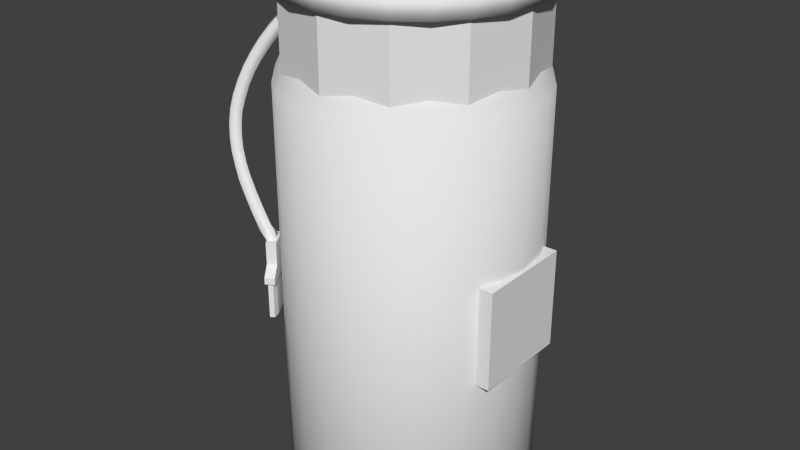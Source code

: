 # Source: PaintBottle.blend  (saved by Blender 2.78.0; exported with 4.5.12 LTS)
import bpy
from mathutils import Matrix  # noqa: F401  (used for matrix-valued properties, if any)

bpy.ops.wm.read_factory_settings(use_empty=True)
scene = bpy.context.scene
scene.name = 'Scene'

# ---- collections
col_collection_1 = bpy.data.collections.new('Collection 1'); scene.collection.children.link(col_collection_1)
col_collection_2 = bpy.data.collections.new('Collection 2'); scene.collection.children.link(col_collection_2)
col_collection_2.hide_render = True
col_collection_2.hide_viewport = True
col_collection_11 = bpy.data.collections.new('Collection 11'); scene.collection.children.link(col_collection_11)
col_collection_11.hide_render = True
col_collection_11.hide_viewport = True
col_collection_12 = bpy.data.collections.new('Collection 12'); scene.collection.children.link(col_collection_12)
col_collection_12.hide_render = True
col_collection_12.hide_viewport = True

# ---- materials (node trees are filled in below, after node groups)
mat_paintbottle = bpy.data.materials.new('paintbottle')
mat_paintbottle.alpha_threshold = 0.0
mat_paintbottle.use_transparent_shadow = False
mat_paintbottle.roughness = 0.5

# ---- material node trees

# ---- world
world_world = bpy.data.worlds.new('World'); scene.world = world_world
world_world.color = (0.05088, 0.05088, 0.05088)
world_world.use_sun_shadow = False
world_world.sun_shadow_jitter_overblur = 0.0
world_world.cycles.sampling_method = 'NONE'
world_world.cycles.sample_map_resolution = 256

# ---- meshes
me_cylinder = bpy.data.meshes.new('Cylinder')
me_cylinder.from_pydata([(0.0, 0.24, -0.42), (0.0, 0.24, 0.58), (0.12, 0.2078, -0.42), (0.12, 0.2078, 0.58), (0.2078, 0.12, -0.42), (0.2078, 0.12, 0.58), (0.24, -1.049e-08, -0.42), (0.24, -1.049e-08, 0.58), (0.2078, -0.12, -0.42), (0.2078, -0.12, 0.58), (0.12, -0.2078, -0.42), (0.12, -0.2078, 0.58), (3.624e-08, -0.24, -0.42), (3.624e-08, -0.24, 0.58), (-0.12, -0.2078, -0.42), (-0.12, -0.2078, 0.58), (-0.2078, -0.12, -0.42), (-0.2078, -0.12, 0.58), (-0.24, -1.116e-07, -0.42), (-0.24, -1.116e-07, 0.58), (-0.2078, 0.12, -0.42), (-0.2078, 0.12, 0.58), (-0.12, 0.2078, -0.42), (-0.12, 0.2078, 0.58)], [], [(0, 1, 3, 2), (2, 3, 5, 4), (4, 5, 7, 6), (6, 7, 9, 8), (8, 9, 11, 10), (10, 11, 13, 12), (12, 13, 15, 14), (14, 15, 17, 16), (16, 17, 19, 18), (18, 19, 21, 20), (3, 1, 23, 21, 19, 17, 15, 13, 11, 9, 7, 5), (22, 23, 1, 0), (20, 21, 23, 22), (0, 2, 4, 6, 8, 10, 12, 14, 16, 18, 20, 22)])
_uv = me_cylinder.uv_layers.new(name='UVMap')
_uv.uv.foreach_set('vector', [0.0, 0.0, 0.0, 0.0, 0.0, 0.0, 0.0, 0.0, 0.0, 0.0, 0.0, 0.0, 0.0, 0.0, 0.0, 0.0, 0.0, 0.0, 0.0, 0.0, 0.0, 0.0, 0.0, 0.0, 0.0, 0.0, 0.0, 0.0, 0.0, 0.0, 0.0, 0.0, 0.0, 0.0, 0.0, 0.0, 0.0, 0.0, 0.0, 0.0, 0.0, 0.0, 0.0, 0.0, 0.0, 0.0, 0.0, 0.0, 0.0, 0.0, 0.0, 0.0, 0.0, 0.0, 0.0, 0.0, 0.0, 0.0, 0.0, 0.0, 0.0, 0.0, 0.0, 0.0, 0.0, 0.0, 0.0, 0.0, 0.0, 0.0, 0.0, 0.0, 0.0, 0.0, 0.0, 0.0, 0.0, 0.0, 0.0, 0.0, 0.5, 1.0, 0.75, 0.933, 0.933, 0.75, 1.0, 0.5, 0.933, 0.25, 0.75, 0.06699, 0.5, 0.0, 0.25, 0.06699, 0.06699, 0.25, 0.0, 0.5, 0.06699, 0.75, 0.25, 0.933, 0.0, 0.0, 0.0, 0.0, 0.0, 0.0, 0.0, 0.0, 0.0, 0.0, 0.0, 0.0, 0.0, 0.0, 0.0, 0.0, 0.0, 0.0, 0.0, 0.0, 0.0, 0.0, 0.0, 0.0, 0.0, 0.0, 0.0, 0.0, 0.0, 0.0, 0.0, 0.0, 0.0, 0.0, 0.0, 0.0, 0.0, 0.0, 0.0, 0.0])
me_cylinder.use_remesh_preserve_volume = False
me_cylinder.use_remesh_preserve_attributes = False
me_cylinder.use_mirror_vertex_groups = False
me_cylinder.update()
me_cylinder_005 = bpy.data.meshes.new('Cylinder.005')
me_cylinder_005.from_pydata([(-0.0647, 0.0, 0.5207), (-0.125, 0.0, 0.5083), (-0.1768, 0.0, 0.4884), (-0.2165, 0.0, 0.4625), (-0.2415, 0.0, 0.4324), (-0.1125, 0.1949, -0.43), (-0.0625, 0.01675, 0.5207), (-0.1207, 0.03235, 0.5083), (-0.1708, 0.04575, 0.4884), (-0.2091, 0.05604, 0.4625), (-0.2333, 0.0625, 0.4324), (-0.1591, 0.1591, -0.43), (-0.05604, 0.03235, 0.5207), (-0.1083, 0.0625, 0.5083), (-0.1531, 0.08839, 0.4884), (-0.1875, 0.1083, 0.4625), (-0.2091, 0.1207, 0.4324), (-0.1949, 0.1125, -0.43), (-0.04575, 0.04575, 0.5207), (-0.08839, 0.08839, 0.5083), (-0.125, 0.125, 0.4884), (-0.1531, 0.1531, 0.4625), (-0.1708, 0.1708, 0.4324), (-0.2173, 0.05823, -0.43), (-0.03235, 0.05604, 0.5207), (-0.0625, 0.1083, 0.5083), (-0.08839, 0.1531, 0.4884), (-0.1083, 0.1875, 0.4625), (-0.1207, 0.2091, 0.4324), (-0.225, -1.077e-07, -0.43), (-0.01675, 0.0625, 0.5207), (-0.03235, 0.1207, 0.5083), (-0.04575, 0.1708, 0.4884), (-0.05604, 0.2091, 0.4625), (-0.0625, 0.2333, 0.4324), (-0.2173, -0.05823, -0.43), (-1.002e-07, 0.0647, 0.5207), (-8.155e-08, 0.125, 0.5083), (-8.155e-08, 0.1768, 0.4884), (-8.527e-08, 0.2165, 0.4625), (-1.076e-07, 0.2415, 0.4324), (-8.155e-08, 0.25, 0.4), (0.01675, 0.0625, 0.5207), (0.03235, 0.1207, 0.5083), (0.04575, 0.1708, 0.4884), (0.05604, 0.2091, 0.4625), (0.0625, 0.2333, 0.4324), (0.0647, 0.2415, 0.4), (0.03235, 0.05604, 0.5207), (0.0625, 0.1083, 0.5083), (0.08839, 0.1531, 0.4884), (0.1083, 0.1875, 0.4625), (0.1207, 0.2091, 0.4324), (0.125, 0.2165, 0.4), (0.04575, 0.04575, 0.5207), (0.08839, 0.08839, 0.5083), (0.125, 0.125, 0.4884), (0.1531, 0.1531, 0.4625), (0.1708, 0.1708, 0.4324), (0.1768, 0.1768, 0.4), (0.05604, 0.03235, 0.5207), (0.1083, 0.0625, 0.5083), (0.1531, 0.08839, 0.4884), (0.1875, 0.1083, 0.4625), (0.2091, 0.1207, 0.4324), (0.2165, 0.125, 0.4), (0.0625, 0.01675, 0.5207), (0.1207, 0.03235, 0.5083), (0.1708, 0.04575, 0.4884), (0.2091, 0.05604, 0.4625), (0.2333, 0.0625, 0.4324), (0.2415, 0.0647, 0.4), (0.0647, 2.743e-09, 0.5207), (0.125, -1.775e-08, 0.5083), (0.1768, -3.637e-08, 0.4884), (0.2165, -1.402e-08, 0.4625), (0.2415, -1.402e-08, 0.4324), (0.25, -2.147e-08, 0.4), (0.0625, -0.01675, 0.5207), (0.1207, -0.03235, 0.5083), (0.1708, -0.04575, 0.4884), (0.2091, -0.05604, 0.4625), (0.2333, -0.0625, 0.4324), (0.2415, -0.0647, 0.4), (0.05604, -0.03235, 0.5207), (0.1083, -0.0625, 0.5083), (0.1531, -0.08839, 0.4884), (0.1875, -0.1083, 0.4625), (0.2091, -0.1207, 0.4324), (0.2165, -0.125, 0.4), (0.04575, -0.04575, 0.5207), (0.08839, -0.08839, 0.5083), (0.125, -0.125, 0.4884), (0.1531, -0.1531, 0.4625), (0.1708, -0.1708, 0.4324), (0.1768, -0.1768, 0.4), (0.03235, -0.05604, 0.5207), (0.0625, -0.1083, 0.5083), (0.08839, -0.1531, 0.4884), (0.1083, -0.1875, 0.4625), (0.1207, -0.2091, 0.4324), (0.125, -0.2165, 0.4), (0.01675, -0.0625, 0.5207), (0.03235, -0.1207, 0.5083), (0.04575, -0.1708, 0.4884), (0.05604, -0.2091, 0.4625), (0.0625, -0.2333, 0.4324), (0.0647, -0.2415, 0.4), (-1.02e-07, -0.0647, 0.5207), (-1.169e-07, -0.125, 0.5083), (-1.225e-07, -0.1768, 0.4884), (-1.225e-07, -0.2165, 0.4625), (-1.002e-07, -0.2415, 0.4324), (-9.272e-08, -0.25, 0.4), (-0.01675, -0.0625, 0.5207), (-0.03235, -0.1207, 0.5083), (-0.04575, -0.1708, 0.4884), (-0.05604, -0.2091, 0.4625), (-0.0625, -0.2333, 0.4324), (-0.1949, -0.1125, -0.43), (-0.03235, -0.05604, 0.5207), (-0.0625, -0.1083, 0.5083), (-0.08839, -0.1531, 0.4884), (-0.1083, -0.1875, 0.4625), (-0.1207, -0.2091, 0.4324), (-0.1591, -0.1591, -0.43), (-0.04575, -0.04575, 0.5207), (-0.08839, -0.08839, 0.5083), (-0.125, -0.125, 0.4884), (-0.1531, -0.1531, 0.4625), (-0.1708, -0.1708, 0.4324), (-0.1125, -0.1949, -0.43), (-0.05604, -0.03235, 0.5207), (-0.1083, -0.0625, 0.5083), (-0.1531, -0.08839, 0.4884), (-0.1875, -0.1083, 0.4625), (-0.2091, -0.1207, 0.4324), (-0.05823, -0.2173, -0.43), (-0.0625, -0.01675, 0.5207), (-0.1207, -0.03235, 0.5083), (-0.1708, -0.04575, 0.4884), (-0.2091, -0.05604, 0.4625), (-0.2333, -0.0625, 0.4324), (8.865e-08, -0.225, -0.43), (0.0, 0.25, -0.4), (-0.05823, 0.2173, -0.43), (0.0647, 0.2415, -0.4), (0.05823, -0.2173, -0.43), (0.125, 0.2165, -0.4), (0.1125, -0.1949, -0.43), (0.1768, 0.1768, -0.4), (0.1591, -0.1591, -0.43), (0.2165, 0.125, -0.4), (0.1949, -0.1125, -0.43), (0.2415, 0.0647, -0.4), (0.2173, -0.05823, -0.43), (0.25, 1.887e-08, -0.4), (0.225, 1.388e-08, -0.43), (0.2415, -0.0647, -0.4), (0.2173, 0.05823, -0.43), (0.2165, -0.125, -0.4), (0.1949, 0.1125, -0.43), (0.1768, -0.1768, -0.4), (0.1591, 0.1591, -0.43), (0.125, -0.2165, -0.4), (0.1125, 0.1949, -0.43), (0.0647, -0.2415, -0.4), (0.05823, 0.2173, -0.43), (9.735e-08, -0.25, -0.4), (1.035e-09, 0.225, -0.43), (-0.0647, -0.2415, -0.4), (-0.0647, -0.2415, 0.4), (-0.125, -0.2165, -0.4), (-0.125, -0.2165, 0.4), (-0.1768, -0.1768, -0.4), (-0.1768, -0.1768, 0.4), (-0.2165, -0.125, -0.4), (-0.2165, -0.125, 0.4), (-0.2415, -0.0647, -0.4), (-0.2415, -0.0647, 0.4), (-0.25, -1.162e-07, -0.4), (-0.25, -1.162e-07, 0.4), (-0.2415, 0.0647, -0.4), (-0.2415, 0.0647, 0.4), (-0.2165, 0.125, -0.4), (-0.2165, 0.125, 0.4), (-0.1768, 0.1768, -0.4), (-0.1768, 0.1768, 0.4), (-0.125, 0.2165, -0.4), (-0.125, 0.2165, 0.4), (-0.0647, 0.2415, -0.4), (-0.0647, 0.2415, 0.4)], [], [(4, 3, 9, 10), (3, 2, 8, 9), (2, 1, 7, 8), (1, 0, 6, 7), (10, 9, 15, 16), (9, 8, 14, 15), (8, 7, 13, 14), (7, 6, 12, 13), (160, 162, 151, 153), (16, 15, 21, 22), (15, 14, 20, 21), (14, 13, 19, 20), (13, 12, 18, 19), (182, 184, 17, 23), (22, 21, 27, 28), (21, 20, 26, 27), (20, 19, 25, 26), (19, 18, 24, 25), (154, 156, 157, 159), (28, 27, 33, 34), (27, 26, 32, 33), (26, 25, 31, 32), (25, 24, 30, 31), (176, 178, 35, 119), (34, 33, 39, 40), (33, 32, 38, 39), (32, 31, 37, 38), (31, 30, 36, 37), (41, 40, 46, 47), (40, 39, 45, 46), (39, 38, 44, 45), (38, 37, 43, 44), (37, 36, 42, 43), (47, 46, 52, 53), (46, 45, 51, 52), (45, 44, 50, 51), (44, 43, 49, 50), (43, 42, 48, 49), (53, 52, 58, 59), (52, 51, 57, 58), (51, 50, 56, 57), (50, 49, 55, 56), (49, 48, 54, 55), (59, 58, 64, 65), (58, 57, 63, 64), (57, 56, 62, 63), (56, 55, 61, 62), (55, 54, 60, 61), (65, 64, 70, 71), (64, 63, 69, 70), (63, 62, 68, 69), (62, 61, 67, 68), (61, 60, 66, 67), (71, 70, 76, 77), (70, 69, 75, 76), (69, 68, 74, 75), (68, 67, 73, 74), (67, 66, 72, 73), (77, 76, 82, 83), (76, 75, 81, 82), (75, 74, 80, 81), (74, 73, 79, 80), (73, 72, 78, 79), (83, 82, 88, 89), (82, 81, 87, 88), (81, 80, 86, 87), (80, 79, 85, 86), (79, 78, 84, 85), (89, 88, 94, 95), (88, 87, 93, 94), (87, 86, 92, 93), (86, 85, 91, 92), (85, 84, 90, 91), (95, 94, 100, 101), (94, 93, 99, 100), (93, 92, 98, 99), (92, 91, 97, 98), (91, 90, 96, 97), (101, 100, 106, 107), (100, 99, 105, 106), (99, 98, 104, 105), (98, 97, 103, 104), (97, 96, 102, 103), (107, 106, 112, 113), (106, 105, 111, 112), (105, 104, 110, 111), (104, 103, 109, 110), (103, 102, 108, 109), (170, 172, 131, 137), (112, 111, 117, 118), (111, 110, 116, 117), (110, 109, 115, 116), (109, 108, 114, 115), (148, 150, 163, 165), (118, 117, 123, 124), (117, 116, 122, 123), (116, 115, 121, 122), (115, 114, 120, 121), (164, 166, 147, 149), (124, 123, 129, 130), (123, 122, 128, 129), (122, 121, 127, 128), (121, 120, 126, 127), (186, 188, 5, 11), (130, 129, 135, 136), (129, 128, 134, 135), (128, 127, 133, 134), (127, 126, 132, 133), (158, 160, 153, 155), (136, 135, 141, 142), (135, 134, 140, 141), (134, 133, 139, 140), (133, 132, 138, 139), (144, 146, 167, 169), (142, 141, 3, 4), (141, 140, 2, 3), (140, 139, 1, 2), (139, 138, 0, 1), (185, 16, 22, 187), (180, 182, 23, 29), (174, 176, 119, 125), (152, 154, 159, 161), (168, 170, 137, 143), (146, 148, 165, 167), (190, 144, 169, 145), (162, 164, 149, 151), (184, 186, 11, 17), (156, 158, 155, 157), (178, 180, 29, 35), (172, 174, 125, 131), (150, 152, 161, 163), (170, 171, 173, 172), (172, 173, 175, 174), (174, 175, 177, 176), (176, 177, 179, 178), (178, 179, 181, 180), (180, 181, 183, 182), (182, 183, 185, 184), (184, 185, 187, 186), (186, 187, 189, 188), (183, 10, 16, 185), (181, 4, 10, 183), (188, 189, 191, 190), (188, 190, 145, 5), (166, 168, 143, 147), (169, 167, 165, 163, 161, 159, 157, 155, 153, 151, 149, 147, 143, 137, 131, 125, 119, 35, 29, 23, 17, 11, 5, 145), (190, 191, 41, 144), (187, 22, 28, 189), (189, 28, 34, 191), (191, 34, 40, 41), (113, 112, 118, 171), (171, 118, 124, 173), (173, 124, 130, 175), (175, 130, 136, 177), (177, 136, 142, 179), (179, 142, 4, 181), (146, 47, 53, 148), (148, 53, 59, 150), (150, 59, 65, 152), (152, 65, 71, 154), (154, 71, 77, 156), (156, 77, 83, 158), (158, 83, 89, 160), (160, 89, 95, 162), (162, 95, 101, 164), (164, 101, 107, 166), (166, 107, 113, 168), (168, 113, 171, 170), (144, 41, 47, 146), (47, 41, 191, 189, 187, 185, 183, 181, 179, 177, 175, 173, 171, 113, 107, 101, 95, 89, 83, 77, 71, 65, 59, 53), (0, 138, 132, 126, 120, 114, 108, 102, 96, 90, 84, 78, 72, 66, 60, 54, 48, 42, 36, 30, 24, 18, 12, 6)])
me_cylinder_005.polygons.foreach_set('use_smooth', [True] * 171)
_uv = me_cylinder_005.uv_layers.new(name='UVMap')
_uv.uv.foreach_set('vector', [0.1162, 0.5859, 0.1104, 0.6514, 0.01758, 0.6514, 0.0127, 0.5859, 0.1104, 0.6514, 0.1016, 0.7275, 0.02637, 0.7275, 0.01758, 0.6514, 0.1016, 0.7275, 0.09082, 0.8174, 0.03809, 0.8174, 0.02637, 0.7275, 0.09082, 0.8174, 0.07812, 0.918, 0.0498, 0.918, 0.03809, 0.8174, 0.1162, 0.5859, 0.1104, 0.6514, 0.01758, 0.6514, 0.0127, 0.5859, 0.1104, 0.6514, 0.1016, 0.7275, 0.02637, 0.7275, 0.01758, 0.6514, 0.1016, 0.7275, 0.09082, 0.8174, 0.03809, 0.8174, 0.02637, 0.7275, 0.09082, 0.8174, 0.07812, 0.918, 0.0498, 0.918, 0.03809, 0.8174, 0.2461, 0.5928, 0.1328, 0.5928, 0.1377, 0.5254, 0.2402, 0.5254, 0.1162, 0.5859, 0.1104, 0.6514, 0.01758, 0.6514, 0.0127, 0.5859, 0.1104, 0.6514, 0.1016, 0.7275, 0.02637, 0.7275, 0.01758, 0.6514, 0.1016, 0.7275, 0.09082, 0.8174, 0.03809, 0.8174, 0.02637, 0.7275, 0.09082, 0.8174, 0.07812, 0.918, 0.0498, 0.918, 0.03809, 0.8174, 0.2461, 0.5928, 0.1328, 0.5928, 0.1377, 0.5254, 0.2402, 0.5254, 0.1162, 0.5859, 0.1104, 0.6514, 0.01758, 0.6514, 0.0127, 0.5859, 0.1104, 0.6514, 0.1016, 0.7275, 0.02637, 0.7275, 0.01758, 0.6514, 0.1016, 0.7275, 0.09082, 0.8174, 0.03809, 0.8174, 0.02637, 0.7275, 0.09082, 0.8174, 0.07812, 0.918, 0.0498, 0.918, 0.03809, 0.8174, 0.2461, 0.5928, 0.1328, 0.5928, 0.1377, 0.5254, 0.2402, 0.5254, 0.1162, 0.5859, 0.1104, 0.6514, 0.01758, 0.6514, 0.0127, 0.5859, 0.1104, 0.6514, 0.1016, 0.7275, 0.02637, 0.7275, 0.01758, 0.6514, 0.1016, 0.7275, 0.09082, 0.8174, 0.03809, 0.8174, 0.02637, 0.7275, 0.09082, 0.8174, 0.07812, 0.918, 0.0498, 0.918, 0.03809, 0.8174, 0.2461, 0.5928, 0.1328, 0.5928, 0.1377, 0.5254, 0.2402, 0.5254, 0.1162, 0.5859, 0.1104, 0.6514, 0.01758, 0.6514, 0.0127, 0.5859, 0.1104, 0.6514, 0.1016, 0.7275, 0.02637, 0.7275, 0.01758, 0.6514, 0.1016, 0.7275, 0.09082, 0.8174, 0.03809, 0.8174, 0.02637, 0.7275, 0.09082, 0.8174, 0.07812, 0.918, 0.0498, 0.918, 0.03809, 0.8174, 0.1172, 0.5312, 0.1162, 0.5859, 0.0127, 0.5859, 0.01172, 0.5312, 0.1162, 0.5859, 0.1104, 0.6514, 0.01758, 0.6514, 0.0127, 0.5859, 0.1104, 0.6514, 0.1016, 0.7275, 0.02637, 0.7275, 0.01758, 0.6514, 0.1016, 0.7275, 0.09082, 0.8174, 0.03809, 0.8174, 0.02637, 0.7275, 0.09082, 0.8174, 0.07812, 0.918, 0.0498, 0.918, 0.03809, 0.8174, 0.1172, 0.5312, 0.1162, 0.5859, 0.0127, 0.5859, 0.01172, 0.5312, 0.1162, 0.5859, 0.1104, 0.6514, 0.01758, 0.6514, 0.0127, 0.5859, 0.1104, 0.6514, 0.1016, 0.7275, 0.02637, 0.7275, 0.01758, 0.6514, 0.1016, 0.7275, 0.09082, 0.8174, 0.03809, 0.8174, 0.02637, 0.7275, 0.09082, 0.8174, 0.07812, 0.918, 0.0498, 0.918, 0.03809, 0.8174, 0.1172, 0.5312, 0.1162, 0.5859, 0.0127, 0.5859, 0.01172, 0.5312, 0.1162, 0.5859, 0.1104, 0.6514, 0.01758, 0.6514, 0.0127, 0.5859, 0.1104, 0.6514, 0.1016, 0.7275, 0.02637, 0.7275, 0.01758, 0.6514, 0.1016, 0.7275, 0.09082, 0.8174, 0.03809, 0.8174, 0.02637, 0.7275, 0.09082, 0.8174, 0.07812, 0.918, 0.0498, 0.918, 0.03809, 0.8174, 0.1172, 0.5312, 0.1162, 0.5859, 0.0127, 0.5859, 0.01172, 0.5312, 0.1162, 0.5859, 0.1104, 0.6514, 0.01758, 0.6514, 0.0127, 0.5859, 0.1104, 0.6514, 0.1016, 0.7275, 0.02637, 0.7275, 0.01758, 0.6514, 0.1016, 0.7275, 0.09082, 0.8174, 0.03809, 0.8174, 0.02637, 0.7275, 0.09082, 0.8174, 0.07812, 0.918, 0.0498, 0.918, 0.03809, 0.8174, 0.1172, 0.5312, 0.1162, 0.5859, 0.0127, 0.5859, 0.01172, 0.5312, 0.1162, 0.5859, 0.1104, 0.6514, 0.01758, 0.6514, 0.0127, 0.5859, 0.1104, 0.6514, 0.1016, 0.7275, 0.02637, 0.7275, 0.01758, 0.6514, 0.1016, 0.7275, 0.09082, 0.8174, 0.03809, 0.8174, 0.02637, 0.7275, 0.09082, 0.8174, 0.07812, 0.918, 0.0498, 0.918, 0.03809, 0.8174, 0.1172, 0.5312, 0.1162, 0.5859, 0.0127, 0.5859, 0.01172, 0.5312, 0.1162, 0.5859, 0.1104, 0.6514, 0.01758, 0.6514, 0.0127, 0.5859, 0.1104, 0.6514, 0.1016, 0.7275, 0.02637, 0.7275, 0.01758, 0.6514, 0.1016, 0.7275, 0.09082, 0.8174, 0.03809, 0.8174, 0.02637, 0.7275, 0.09082, 0.8174, 0.07812, 0.918, 0.0498, 0.918, 0.03809, 0.8174, 0.1172, 0.5312, 0.1162, 0.5859, 0.0127, 0.5859, 0.01172, 0.5312, 0.1162, 0.5859, 0.1104, 0.6514, 0.01758, 0.6514, 0.0127, 0.5859, 0.1104, 0.6514, 0.1016, 0.7275, 0.02637, 0.7275, 0.01758, 0.6514, 0.1016, 0.7275, 0.09082, 0.8174, 0.03809, 0.8174, 0.02637, 0.7275, 0.09082, 0.8174, 0.07812, 0.918, 0.0498, 0.918, 0.03809, 0.8174, 0.1172, 0.5312, 0.1162, 0.5859, 0.0127, 0.5859, 0.01172, 0.5312, 0.1162, 0.5859, 0.1104, 0.6514, 0.01758, 0.6514, 0.0127, 0.5859, 0.1104, 0.6514, 0.1016, 0.7275, 0.02637, 0.7275, 0.01758, 0.6514, 0.1016, 0.7275, 0.09082, 0.8174, 0.03809, 0.8174, 0.02637, 0.7275, 0.09082, 0.8174, 0.07812, 0.918, 0.0498, 0.918, 0.03809, 0.8174, 0.1172, 0.5312, 0.1162, 0.5859, 0.0127, 0.5859, 0.01172, 0.5312, 0.1162, 0.5859, 0.1104, 0.6514, 0.01758, 0.6514, 0.0127, 0.5859, 0.1104, 0.6514, 0.1016, 0.7275, 0.02637, 0.7275, 0.01758, 0.6514, 0.1016, 0.7275, 0.09082, 0.8174, 0.03809, 0.8174, 0.02637, 0.7275, 0.09082, 0.8174, 0.07812, 0.918, 0.0498, 0.918, 0.03809, 0.8174, 0.1172, 0.5312, 0.1162, 0.5859, 0.0127, 0.5859, 0.01172, 0.5312, 0.1162, 0.5859, 0.1104, 0.6514, 0.01758, 0.6514, 0.0127, 0.5859, 0.1104, 0.6514, 0.1016, 0.7275, 0.02637, 0.7275, 0.01758, 0.6514, 0.1016, 0.7275, 0.09082, 0.8174, 0.03809, 0.8174, 0.02637, 0.7275, 0.09082, 0.8174, 0.07812, 0.918, 0.0498, 0.918, 0.03809, 0.8174, 0.1172, 0.5312, 0.1162, 0.5859, 0.0127, 0.5859, 0.01172, 0.5312, 0.1162, 0.5859, 0.1104, 0.6514, 0.01758, 0.6514, 0.0127, 0.5859, 0.1104, 0.6514, 0.1016, 0.7275, 0.02637, 0.7275, 0.01758, 0.6514, 0.1016, 0.7275, 0.09082, 0.8174, 0.03809, 0.8174, 0.02637, 0.7275, 0.09082, 0.8174, 0.07812, 0.918, 0.0498, 0.918, 0.03809, 0.8174, 0.1172, 0.5312, 0.1162, 0.5859, 0.0127, 0.5859, 0.01172, 0.5312, 0.1162, 0.5859, 0.1104, 0.6514, 0.01758, 0.6514, 0.0127, 0.5859, 0.1104, 0.6514, 0.1016, 0.7275, 0.02637, 0.7275, 0.01758, 0.6514, 0.1016, 0.7275, 0.09082, 0.8174, 0.03809, 0.8174, 0.02637, 0.7275, 0.09082, 0.8174, 0.07812, 0.918, 0.0498, 0.918, 0.03809, 0.8174, 0.2461, 0.5928, 0.1328, 0.5928, 0.1377, 0.5254, 0.2402, 0.5254, 0.1162, 0.5859, 0.1104, 0.6514, 0.01758, 0.6514, 0.0127, 0.5859, 0.1104, 0.6514, 0.1016, 0.7275, 0.02637, 0.7275, 0.01758, 0.6514, 0.1016, 0.7275, 0.09082, 0.8174, 0.03809, 0.8174, 0.02637, 0.7275, 0.09082, 0.8174, 0.07812, 0.918, 0.0498, 0.918, 0.03809, 0.8174, 0.2461, 0.5928, 0.1328, 0.5928, 0.1377, 0.5254, 0.2402, 0.5254, 0.1162, 0.5859, 0.1104, 0.6514, 0.01758, 0.6514, 0.0127, 0.5859, 0.1104, 0.6514, 0.1016, 0.7275, 0.02637, 0.7275, 0.01758, 0.6514, 0.1016, 0.7275, 0.09082, 0.8174, 0.03809, 0.8174, 0.02637, 0.7275, 0.09082, 0.8174, 0.07812, 0.918, 0.0498, 0.918, 0.03809, 0.8174, 0.2461, 0.5928, 0.1328, 0.5928, 0.1377, 0.5254, 0.2402, 0.5254, 0.1162, 0.5859, 0.1104, 0.6514, 0.01758, 0.6514, 0.0127, 0.5859, 0.1104, 0.6514, 0.1016, 0.7275, 0.02637, 0.7275, 0.01758, 0.6514, 0.1016, 0.7275, 0.09082, 0.8174, 0.03809, 0.8174, 0.02637, 0.7275, 0.09082, 0.8174, 0.07812, 0.918, 0.0498, 0.918, 0.03809, 0.8174, 0.2461, 0.5928, 0.1328, 0.5928, 0.1377, 0.5254, 0.2402, 0.5254, 0.1162, 0.5859, 0.1104, 0.6514, 0.01758, 0.6514, 0.0127, 0.5859, 0.1104, 0.6514, 0.1016, 0.7275, 0.02637, 0.7275, 0.01758, 0.6514, 0.1016, 0.7275, 0.09082, 0.8174, 0.03809, 0.8174, 0.02637, 0.7275, 0.09082, 0.8174, 0.07812, 0.918, 0.0498, 0.918, 0.03809, 0.8174, 0.2461, 0.5928, 0.1328, 0.5928, 0.1377, 0.5254, 0.2402, 0.5254, 0.1162, 0.5859, 0.1104, 0.6514, 0.01758, 0.6514, 0.0127, 0.5859, 0.1104, 0.6514, 0.1016, 0.7275, 0.02637, 0.7275, 0.01758, 0.6514, 0.1016, 0.7275, 0.09082, 0.8174, 0.03809, 0.8174, 0.02637, 0.7275, 0.09082, 0.8174, 0.07812, 0.918, 0.0498, 0.918, 0.03809, 0.8174, 0.2461, 0.5928, 0.1328, 0.5928, 0.1377, 0.5254, 0.2402, 0.5254, 0.1162, 0.5859, 0.1104, 0.6514, 0.01758, 0.6514, 0.0127, 0.5859, 0.1104, 0.6514, 0.1016, 0.7275, 0.02637, 0.7275, 0.01758, 0.6514, 0.1016, 0.7275, 0.09082, 0.8174, 0.03809, 0.8174, 0.02637, 0.7275, 0.09082, 0.8174, 0.07812, 0.918, 0.0498, 0.918, 0.03809, 0.8174, 0.1172, 0.5312, 0.1162, 0.5859, 0.0127, 0.5859, 0.01172, 0.5312, 0.2461, 0.5928, 0.1328, 0.5928, 0.1377, 0.5254, 0.2402, 0.5254, 0.2461, 0.5928, 0.1328, 0.5928, 0.1377, 0.5254, 0.2402, 0.5254, 0.2461, 0.5928, 0.1328, 0.5928, 0.1377, 0.5254, 0.2402, 0.5254, 0.2461, 0.5928, 0.1328, 0.5928, 0.1377, 0.5254, 0.2402, 0.5254, 0.2461, 0.5928, 0.1328, 0.5928, 0.1377, 0.5254, 0.2402, 0.5254, 0.2461, 0.5928, 0.1328, 0.5928, 0.1377, 0.5254, 0.2402, 0.5254, 0.2461, 0.5928, 0.1328, 0.5928, 0.1377, 0.5254, 0.2402, 0.5254, 0.2461, 0.5928, 0.1328, 0.5928, 0.1377, 0.5254, 0.2402, 0.5254, 0.2461, 0.5928, 0.1328, 0.5928, 0.1377, 0.5254, 0.2402, 0.5254, 0.2461, 0.5928, 0.1328, 0.5928, 0.1377, 0.5254, 0.2402, 0.5254, 0.2461, 0.5928, 0.1328, 0.5928, 0.1377, 0.5254, 0.2402, 0.5254, 0.2461, 0.5928, 0.1328, 0.5928, 0.1377, 0.5254, 0.2402, 0.5254, 0.708, 0.0009766, 0.708, 0.5107, 0.666, 0.5107, 0.666, 0.0009766, 0.666, 0.0009766, 0.666, 0.5107, 0.625, 0.5107, 0.625, 0.0009766, 0.625, 0.0009766, 0.625, 0.5107, 0.583, 0.5107, 0.583, 0.0009766, 0.583, 0.0009766, 0.583, 0.5107, 0.542, 0.5107, 0.542, 0.0009766, 0.542, 0.0009766, 0.542, 0.5107, 0.5, 0.5107, 0.5, 0.0009766, 0.5, 0.0009766, 0.5, 0.5107, 0.458, 0.5107, 0.458, 0.0009766, 0.458, 0.0009766, 0.458, 0.5107, 0.417, 0.5107, 0.417, 0.0009766, 0.417, 0.0009766, 0.417, 0.5107, 0.375, 0.5107, 0.375, 0.0009766, 0.375, 0.0009766, 0.375, 0.5107, 0.334, 0.5107, 0.334, 0.0009766, 0.1172, 0.5312, 0.1162, 0.5859, 0.0127, 0.5859, 0.01172, 0.5312, 0.1172, 0.5312, 0.1162, 0.5859, 0.0127, 0.5859, 0.01172, 0.5312, 0.334, 0.0009766, 0.334, 0.5107, 0.292, 0.5107, 0.292, 0.0009766, 0.2461, 0.5928, 0.1328, 0.5928, 0.1377, 0.5254, 0.2402, 0.5254, 0.2461, 0.5928, 0.1328, 0.5928, 0.1377, 0.5254, 0.2402, 0.5254, 0.1348, 0.7881, 0.1602, 0.7734, 0.1895, 0.7656, 0.2188, 0.7656, 0.248, 0.7734, 0.2734, 0.7881, 0.2949, 0.8096, 0.3096, 0.835, 0.3174, 0.8643, 0.3174, 0.8936, 0.3096, 0.9229, 0.2949, 0.9482, 0.2734, 0.9697, 0.248, 0.9844, 0.2188, 0.9922, 0.1895, 0.9922, 0.1602, 0.9844, 0.1348, 0.9697, 0.1133, 0.9482, 0.09863, 0.9229, 0.09082, 0.8936, 0.09082, 0.8643, 0.09863, 0.835, 0.1133, 0.8096, 0.292, 0.0009766, 0.292, 0.5107, 0.25, 0.5107, 0.25, 0.0009766, 0.1172, 0.5312, 0.1162, 0.5859, 0.0127, 0.5859, 0.01172, 0.5312, 0.1172, 0.5312, 0.1162, 0.5859, 0.0127, 0.5859, 0.01172, 0.5312, 0.1172, 0.5312, 0.1162, 0.5859, 0.0127, 0.5859, 0.01172, 0.5312, 0.1172, 0.5312, 0.1162, 0.5859, 0.0127, 0.5859, 0.01172, 0.5312, 0.1172, 0.5312, 0.1162, 0.5859, 0.0127, 0.5859, 0.01172, 0.5312, 0.1172, 0.5312, 0.1162, 0.5859, 0.0127, 0.5859, 0.01172, 0.5312, 0.1172, 0.5312, 0.1162, 0.5859, 0.0127, 0.5859, 0.01172, 0.5312, 0.1172, 0.5312, 0.1162, 0.5859, 0.0127, 0.5859, 0.01172, 0.5312, 0.1172, 0.5312, 0.1162, 0.5859, 0.0127, 0.5859, 0.01172, 0.5312, 0.209, 0.0009766, 0.209, 0.5107, 0.167, 0.5107, 0.167, 0.0009766, 0.167, 0.0009766, 0.167, 0.5107, 0.126, 0.5107, 0.126, 0.0009766, 0.126, 0.0009766, 0.126, 0.5107, 0.08398, 0.5107, 0.08398, 0.0009766, 0.08398, 0.0009766, 0.08398, 0.5107, 0.04297, 0.5107, 0.04297, 0.0009766, 0.04297, 0.0009766, 0.04297, 0.5107, 0.0009766, 0.5107, 0.0009766, 0.0009766, 0.999, 0.0009766, 0.999, 0.5107, 0.958, 0.5107, 0.958, 0.0009766, 0.958, 0.0009766, 0.958, 0.5107, 0.916, 0.5107, 0.916, 0.0009766, 0.916, 0.0009766, 0.916, 0.5107, 0.874, 0.5107, 0.874, 0.0009766, 0.874, 0.0009766, 0.874, 0.5107, 0.833, 0.5107, 0.833, 0.0009766, 0.833, 0.0009766, 0.833, 0.5107, 0.791, 0.5107, 0.791, 0.0009766, 0.791, 0.0009766, 0.791, 0.5107, 0.75, 0.5107, 0.75, 0.0009766, 0.75, 0.0009766, 0.75, 0.5107, 0.708, 0.5107, 0.708, 0.0009766, 0.25, 0.0009766, 0.25, 0.5107, 0.209, 0.5107, 0.209, 0.0009766, 0.0, 0.0, 0.0, 0.0, 0.0, 0.0, 0.0, 0.0, 0.0, 0.0, 0.0, 0.0, 0.0, 0.0, 0.0, 0.0, 0.0, 0.0, 0.0, 0.0, 0.0, 0.0, 0.0, 0.0, 0.0, 0.0, 0.0, 0.0, 0.0, 0.0, 0.0, 0.0, 0.0, 0.0, 0.0, 0.0, 0.0, 0.0, 0.0, 0.0, 0.0, 0.0, 0.0, 0.0, 0.0, 0.0, 0.0, 0.0, 0.2178, 0.6758, 0.2246, 0.6514, 0.2373, 0.6289, 0.2549, 0.6113, 0.2773, 0.5986, 0.3018, 0.5918, 0.3271, 0.5918, 0.3516, 0.5986, 0.374, 0.6113, 0.3916, 0.6289, 0.4043, 0.6514, 0.4111, 0.6758, 0.4111, 0.7012, 0.4043, 0.7256, 0.3916, 0.748, 0.374, 0.7656, 0.3516, 0.7783, 0.3271, 0.7852, 0.3018, 0.7852, 0.2773, 0.7783, 0.2549, 0.7656, 0.2373, 0.748, 0.2246, 0.7256, 0.2178, 0.7012])
me_cylinder_005.materials.append(mat_paintbottle)
me_cylinder_005.use_remesh_preserve_volume = False
me_cylinder_005.use_remesh_preserve_attributes = False
me_cylinder_005.use_mirror_vertex_groups = False
me_cylinder_005.update()
me_mesh_001 = bpy.data.meshes.new('Mesh.001')
me_mesh_001.from_pydata([(-1.314, -1.554, 0.09518), (-1.34, -1.521, 0.1042), (-1.326, -1.537, 0.07821), (-1.323, -1.557, 0.09091), (-1.337, -1.543, 0.1313), (-1.352, -1.529, 0.1229), (-1.364, -1.546, 0.1151), (-1.349, -1.561, 0.1235), (-1.355, -1.544, 0.1627), (-1.37, -1.53, 0.1544), (-1.383, -1.547, 0.1471), (-1.367, -1.562, 0.1554), (-1.371, -1.544, 0.1919), (-1.386, -1.53, 0.1839), (-1.399, -1.548, 0.1774), (-1.383, -1.562, 0.1854), (-1.384, -1.544, 0.2193), (-1.4, -1.53, 0.2118), (-1.413, -1.547, 0.2063), (-1.397, -1.562, 0.2138), (-1.395, -1.543, 0.2451), (-1.411, -1.529, 0.2384), (-1.425, -1.546, 0.2343), (-1.408, -1.56, 0.2411), (-1.403, -1.541, 0.2698), (-1.419, -1.527, 0.264), (-1.433, -1.544, 0.2617), (-1.417, -1.558, 0.2675), (-1.408, -1.538, 0.2937), (-1.424, -1.524, 0.2891), (-1.439, -1.541, 0.2889), (-1.423, -1.555, 0.2935), (-1.41, -1.535, 0.3172), (-1.427, -1.52, 0.314), (-1.442, -1.537, 0.3162), (-1.425, -1.552, 0.3193), (-1.41, -1.531, 0.3409), (-1.427, -1.516, 0.3392), (-1.442, -1.532, 0.3437), (-1.425, -1.547, 0.3454), (-1.406, -1.525, 0.3653), (-1.423, -1.51, 0.365), (-1.438, -1.526, 0.3716), (-1.421, -1.541, 0.3719), (-1.4, -1.519, 0.3904), (-1.416, -1.503, 0.3912), (-1.43, -1.519, 0.3998), (-1.414, -1.534, 0.3989), (-1.391, -1.512, 0.4157), (-1.406, -1.496, 0.4175), (-1.42, -1.511, 0.4277), (-1.404, -1.527, 0.4258), (-1.379, -1.504, 0.4408), (-1.394, -1.488, 0.4435), (-1.407, -1.502, 0.4551), (-1.392, -1.518, 0.4524), (-1.365, -1.495, 0.4653), (-1.38, -1.479, 0.4687), (-1.392, -1.493, 0.4815), (-1.377, -1.509, 0.4781), (-1.349, -1.486, 0.4886), (-1.364, -1.47, 0.4926), (-1.375, -1.483, 0.5067), (-1.36, -1.5, 0.5027), (-1.331, -1.477, 0.5104), (-1.346, -1.46, 0.515), (-1.356, -1.473, 0.5302), (-1.342, -1.49, 0.5256), (-1.313, -1.467, 0.5302), (-1.326, -1.45, 0.5353), (-1.336, -1.462, 0.5517), (-1.322, -1.479, 0.5466), (-1.293, -1.457, 0.5475), (-1.306, -1.44, 0.5532), (-1.314, -1.451, 0.5707), (-1.301, -1.469, 0.5651), (-1.272, -1.447, 0.5621), (-1.285, -1.429, 0.5682), (-1.291, -1.44, 0.5869), (-1.279, -1.458, 0.5808), (-1.252, -1.437, 0.5734), (-1.263, -1.419, 0.58), (-1.268, -1.429, 0.5998), (-1.256, -1.447, 0.5933), (-1.231, -1.428, 0.5812), (-1.242, -1.409, 0.5882), (-1.244, -1.418, 0.6089), (-1.233, -1.436, 0.602), (-1.211, -1.418, 0.5852), (-1.22, -1.399, 0.5924), (-1.219, -1.406, 0.6137), (-1.21, -1.426, 0.6066), (-1.191, -1.41, 0.5852), (-1.199, -1.39, 0.5923), (-1.194, -1.395, 0.6136), (-1.186, -1.415, 0.6065), (-1.173, -1.401, 0.5808), (-1.179, -1.381, 0.5876), (-1.17, -1.384, 0.608), (-1.163, -1.405, 0.6012), (-1.155, -1.393, 0.5719), (-1.16, -1.372, 0.578), (-1.147, -1.374, 0.5965), (-1.142, -1.395, 0.5904), (-1.137, -1.386, 0.5577), (-1.141, -1.364, 0.5629), (-1.125, -1.365, 0.5787), (-1.121, -1.387, 0.5735), (-1.121, -1.379, 0.5376), (-1.124, -1.357, 0.5418), (-1.106, -1.356, 0.5546), (-1.102, -1.378, 0.5505), (-1.106, -1.372, 0.511), (-1.109, -1.35, 0.5142), (-1.088, -1.349, 0.5241), (-1.086, -1.371, 0.5209)], [], [(0, 4, 7, 3), (1, 5, 4, 0), (2, 6, 5, 1), (3, 7, 6, 2), (4, 8, 11, 7), (5, 9, 8, 4), (6, 10, 9, 5), (7, 11, 10, 6), (8, 12, 15, 11), (9, 13, 12, 8), (10, 14, 13, 9), (11, 15, 14, 10), (12, 16, 19, 15), (13, 17, 16, 12), (14, 18, 17, 13), (15, 19, 18, 14), (16, 20, 23, 19), (17, 21, 20, 16), (18, 22, 21, 17), (19, 23, 22, 18), (20, 24, 27, 23), (21, 25, 24, 20), (22, 26, 25, 21), (23, 27, 26, 22), (24, 28, 31, 27), (25, 29, 28, 24), (26, 30, 29, 25), (27, 31, 30, 26), (28, 32, 35, 31), (29, 33, 32, 28), (30, 34, 33, 29), (31, 35, 34, 30), (32, 36, 39, 35), (33, 37, 36, 32), (34, 38, 37, 33), (35, 39, 38, 34), (36, 40, 43, 39), (37, 41, 40, 36), (38, 42, 41, 37), (39, 43, 42, 38), (40, 44, 47, 43), (41, 45, 44, 40), (42, 46, 45, 41), (43, 47, 46, 42), (44, 48, 51, 47), (45, 49, 48, 44), (46, 50, 49, 45), (47, 51, 50, 46), (48, 52, 55, 51), (49, 53, 52, 48), (50, 54, 53, 49), (51, 55, 54, 50), (52, 56, 59, 55), (53, 57, 56, 52), (54, 58, 57, 53), (55, 59, 58, 54), (56, 60, 63, 59), (57, 61, 60, 56), (58, 62, 61, 57), (59, 63, 62, 58), (60, 64, 67, 63), (61, 65, 64, 60), (62, 66, 65, 61), (63, 67, 66, 62), (64, 68, 71, 67), (65, 69, 68, 64), (66, 70, 69, 65), (67, 71, 70, 66), (68, 72, 75, 71), (69, 73, 72, 68), (70, 74, 73, 69), (71, 75, 74, 70), (72, 76, 79, 75), (73, 77, 76, 72), (74, 78, 77, 73), (75, 79, 78, 74), (76, 80, 83, 79), (77, 81, 80, 76), (78, 82, 81, 77), (79, 83, 82, 78), (80, 84, 87, 83), (81, 85, 84, 80), (82, 86, 85, 81), (83, 87, 86, 82), (84, 88, 91, 87), (85, 89, 88, 84), (86, 90, 89, 85), (87, 91, 90, 86), (88, 92, 95, 91), (89, 93, 92, 88), (90, 94, 93, 89), (91, 95, 94, 90), (92, 96, 99, 95), (93, 97, 96, 92), (94, 98, 97, 93), (95, 99, 98, 94), (96, 100, 103, 99), (97, 101, 100, 96), (98, 102, 101, 97), (99, 103, 102, 98), (100, 104, 107, 103), (101, 105, 104, 100), (102, 106, 105, 101), (103, 107, 106, 102), (104, 108, 111, 107), (105, 109, 108, 104), (106, 110, 109, 105), (107, 111, 110, 106), (108, 112, 115, 111), (109, 113, 112, 108), (110, 114, 113, 109), (111, 115, 114, 110)])
me_mesh_001.polygons.foreach_set('use_smooth', [True] * 112)
_uv = me_mesh_001.uv_layers.new(name='UVMap')
_uv.uv.foreach_set('vector', [0.9893, 0.7852, 0.8896, 0.7852, 0.8896, 0.8848, 0.9893, 0.8848, 0.8896, 0.6855, 0.79, 0.6855, 0.79, 0.7852, 0.8896, 0.7852, 0.8896, 0.7852, 0.79, 0.7852, 0.79, 0.8848, 0.8896, 0.8848, 0.9893, 0.6855, 0.8896, 0.6855, 0.8896, 0.7852, 0.9893, 0.7852, 0.9893, 0.7852, 0.8896, 0.7852, 0.8896, 0.8848, 0.9893, 0.8848, 0.8896, 0.6855, 0.79, 0.6855, 0.79, 0.7852, 0.8896, 0.7852, 0.8896, 0.7852, 0.79, 0.7852, 0.79, 0.8848, 0.8896, 0.8848, 0.9893, 0.6855, 0.8896, 0.6855, 0.8896, 0.7852, 0.9893, 0.7852, 0.9893, 0.7852, 0.8896, 0.7852, 0.8896, 0.8848, 0.9893, 0.8848, 0.8896, 0.6855, 0.79, 0.6855, 0.79, 0.7852, 0.8896, 0.7852, 0.8896, 0.7852, 0.79, 0.7852, 0.79, 0.8848, 0.8896, 0.8848, 0.9893, 0.6855, 0.8896, 0.6855, 0.8896, 0.7852, 0.9893, 0.7852, 0.9893, 0.7852, 0.8896, 0.7852, 0.8896, 0.8848, 0.9893, 0.8848, 0.8896, 0.6855, 0.79, 0.6855, 0.79, 0.7852, 0.8896, 0.7852, 0.8896, 0.7852, 0.79, 0.7852, 0.79, 0.8848, 0.8896, 0.8848, 0.9893, 0.6855, 0.8896, 0.6855, 0.8896, 0.7852, 0.9893, 0.7852, 0.9893, 0.7852, 0.8896, 0.7852, 0.8896, 0.8848, 0.9893, 0.8848, 0.8896, 0.6855, 0.79, 0.6855, 0.79, 0.7852, 0.8896, 0.7852, 0.8896, 0.7852, 0.79, 0.7852, 0.79, 0.8848, 0.8896, 0.8848, 0.9893, 0.6855, 0.8896, 0.6855, 0.8896, 0.7852, 0.9893, 0.7852, 0.9893, 0.7852, 0.8896, 0.7852, 0.8896, 0.8848, 0.9893, 0.8848, 0.8896, 0.6855, 0.79, 0.6855, 0.79, 0.7852, 0.8896, 0.7852, 0.8896, 0.7852, 0.79, 0.7852, 0.79, 0.8848, 0.8896, 0.8848, 0.9893, 0.6855, 0.8896, 0.6855, 0.8896, 0.7852, 0.9893, 0.7852, 0.9893, 0.7852, 0.8896, 0.7852, 0.8896, 0.8848, 0.9893, 0.8848, 0.8896, 0.6855, 0.79, 0.6855, 0.79, 0.7852, 0.8896, 0.7852, 0.8896, 0.7852, 0.79, 0.7852, 0.79, 0.8848, 0.8896, 0.8848, 0.9893, 0.6855, 0.8896, 0.6855, 0.8896, 0.7852, 0.9893, 0.7852, 0.9893, 0.7852, 0.8896, 0.7852, 0.8896, 0.8848, 0.9893, 0.8848, 0.8896, 0.6855, 0.79, 0.6855, 0.79, 0.7852, 0.8896, 0.7852, 0.8896, 0.7852, 0.79, 0.7852, 0.79, 0.8848, 0.8896, 0.8848, 0.9893, 0.6855, 0.8896, 0.6855, 0.8896, 0.7852, 0.9893, 0.7852, 0.9893, 0.7852, 0.8896, 0.7852, 0.8896, 0.8848, 0.9893, 0.8848, 0.8896, 0.6855, 0.79, 0.6855, 0.79, 0.7852, 0.8896, 0.7852, 0.8896, 0.7852, 0.79, 0.7852, 0.79, 0.8848, 0.8896, 0.8848, 0.9893, 0.6855, 0.8896, 0.6855, 0.8896, 0.7852, 0.9893, 0.7852, 0.9893, 0.7852, 0.8896, 0.7852, 0.8896, 0.8848, 0.9893, 0.8848, 0.8896, 0.6855, 0.79, 0.6855, 0.79, 0.7852, 0.8896, 0.7852, 0.8896, 0.7852, 0.79, 0.7852, 0.79, 0.8848, 0.8896, 0.8848, 0.9893, 0.6855, 0.8896, 0.6855, 0.8896, 0.7852, 0.9893, 0.7852, 0.9893, 0.7852, 0.8896, 0.7852, 0.8896, 0.8848, 0.9893, 0.8848, 0.8896, 0.6855, 0.79, 0.6855, 0.79, 0.7852, 0.8896, 0.7852, 0.8896, 0.7852, 0.79, 0.7852, 0.79, 0.8848, 0.8896, 0.8848, 0.9893, 0.6855, 0.8896, 0.6855, 0.8896, 0.7852, 0.9893, 0.7852, 0.9893, 0.7852, 0.8896, 0.7852, 0.8896, 0.8848, 0.9893, 0.8848, 0.8896, 0.6855, 0.79, 0.6855, 0.79, 0.7852, 0.8896, 0.7852, 0.8896, 0.7852, 0.79, 0.7852, 0.79, 0.8848, 0.8896, 0.8848, 0.9893, 0.6855, 0.8896, 0.6855, 0.8896, 0.7852, 0.9893, 0.7852, 0.9893, 0.7852, 0.8896, 0.7852, 0.8896, 0.8848, 0.9893, 0.8848, 0.8896, 0.6855, 0.79, 0.6855, 0.79, 0.7852, 0.8896, 0.7852, 0.8896, 0.7852, 0.79, 0.7852, 0.79, 0.8848, 0.8896, 0.8848, 0.9893, 0.6855, 0.8896, 0.6855, 0.8896, 0.7852, 0.9893, 0.7852, 0.9893, 0.7852, 0.8896, 0.7852, 0.8896, 0.8848, 0.9893, 0.8848, 0.8896, 0.6855, 0.79, 0.6855, 0.79, 0.7852, 0.8896, 0.7852, 0.8896, 0.7852, 0.79, 0.7852, 0.79, 0.8848, 0.8896, 0.8848, 0.9893, 0.6855, 0.8896, 0.6855, 0.8896, 0.7852, 0.9893, 0.7852, 0.9893, 0.7852, 0.8896, 0.7852, 0.8896, 0.8848, 0.9893, 0.8848, 0.8896, 0.6855, 0.79, 0.6855, 0.79, 0.7852, 0.8896, 0.7852, 0.8896, 0.7852, 0.79, 0.7852, 0.79, 0.8848, 0.8896, 0.8848, 0.9893, 0.6855, 0.8896, 0.6855, 0.8896, 0.7852, 0.9893, 0.7852, 0.9893, 0.7852, 0.8896, 0.7852, 0.8896, 0.8848, 0.9893, 0.8848, 0.8896, 0.6855, 0.79, 0.6855, 0.79, 0.7852, 0.8896, 0.7852, 0.8896, 0.7852, 0.79, 0.7852, 0.79, 0.8848, 0.8896, 0.8848, 0.9893, 0.6855, 0.8896, 0.6855, 0.8896, 0.7852, 0.9893, 0.7852, 0.9893, 0.7852, 0.8896, 0.7852, 0.8896, 0.8848, 0.9893, 0.8848, 0.8896, 0.6855, 0.79, 0.6855, 0.79, 0.7852, 0.8896, 0.7852, 0.8896, 0.7852, 0.79, 0.7852, 0.79, 0.8848, 0.8896, 0.8848, 0.9893, 0.6855, 0.8896, 0.6855, 0.8896, 0.7852, 0.9893, 0.7852, 0.9893, 0.7852, 0.8896, 0.7852, 0.8896, 0.8848, 0.9893, 0.8848, 0.8896, 0.6855, 0.79, 0.6855, 0.79, 0.7852, 0.8896, 0.7852, 0.8896, 0.7852, 0.79, 0.7852, 0.79, 0.8848, 0.8896, 0.8848, 0.9893, 0.6855, 0.8896, 0.6855, 0.8896, 0.7852, 0.9893, 0.7852, 0.9893, 0.7852, 0.8896, 0.7852, 0.8896, 0.8848, 0.9893, 0.8848, 0.8896, 0.6855, 0.79, 0.6855, 0.79, 0.7852, 0.8896, 0.7852, 0.8896, 0.7852, 0.79, 0.7852, 0.79, 0.8848, 0.8896, 0.8848, 0.9893, 0.6855, 0.8896, 0.6855, 0.8896, 0.7852, 0.9893, 0.7852, 0.9893, 0.7852, 0.8896, 0.7852, 0.8896, 0.8848, 0.9893, 0.8848, 0.8896, 0.6855, 0.79, 0.6855, 0.79, 0.7852, 0.8896, 0.7852, 0.8896, 0.7852, 0.79, 0.7852, 0.79, 0.8848, 0.8896, 0.8848, 0.9893, 0.6855, 0.8896, 0.6855, 0.8896, 0.7852, 0.9893, 0.7852, 0.9893, 0.7852, 0.8896, 0.7852, 0.8896, 0.8848, 0.9893, 0.8848, 0.8896, 0.6855, 0.79, 0.6855, 0.79, 0.7852, 0.8896, 0.7852, 0.8896, 0.7852, 0.79, 0.7852, 0.79, 0.8848, 0.8896, 0.8848, 0.9893, 0.6855, 0.8896, 0.6855, 0.8896, 0.7852, 0.9893, 0.7852, 0.9893, 0.7852, 0.8896, 0.7852, 0.8896, 0.8848, 0.9893, 0.8848, 0.8896, 0.6855, 0.79, 0.6855, 0.79, 0.7852, 0.8896, 0.7852, 0.8896, 0.7852, 0.79, 0.7852, 0.79, 0.8848, 0.8896, 0.8848, 0.9893, 0.6855, 0.8896, 0.6855, 0.8896, 0.7852, 0.9893, 0.7852, 0.9893, 0.7852, 0.8896, 0.7852, 0.8896, 0.8848, 0.9893, 0.8848, 0.8896, 0.6855, 0.79, 0.6855, 0.79, 0.7852, 0.8896, 0.7852, 0.8896, 0.7852, 0.79, 0.7852, 0.79, 0.8848, 0.8896, 0.8848, 0.9893, 0.6855, 0.8896, 0.6855, 0.8896, 0.7852, 0.9893, 0.7852, 0.9893, 0.7852, 0.8896, 0.7852, 0.8896, 0.8848, 0.9893, 0.8848, 0.8896, 0.6855, 0.79, 0.6855, 0.79, 0.7852, 0.8896, 0.7852, 0.8896, 0.7852, 0.79, 0.7852, 0.79, 0.8848, 0.8896, 0.8848, 0.9893, 0.6855, 0.8896, 0.6855, 0.8896, 0.7852, 0.9893, 0.7852, 0.9893, 0.7852, 0.8896, 0.7852, 0.8896, 0.8848, 0.9893, 0.8848, 0.8896, 0.6855, 0.79, 0.6855, 0.79, 0.7852, 0.8896, 0.7852, 0.8896, 0.7852, 0.79, 0.7852, 0.79, 0.8848, 0.8896, 0.8848, 0.9893, 0.6855, 0.8896, 0.6855, 0.8896, 0.7852, 0.9893, 0.7852, 0.9893, 0.7852, 0.8896, 0.7852, 0.8896, 0.8848, 0.9893, 0.8848, 0.8896, 0.6855, 0.79, 0.6855, 0.79, 0.7852, 0.8896, 0.7852, 0.8896, 0.7852, 0.79, 0.7852, 0.79, 0.8848, 0.8896, 0.8848, 0.9893, 0.6855, 0.8896, 0.6855, 0.8896, 0.7852, 0.9893, 0.7852, 0.9893, 0.7852, 0.8896, 0.7852, 0.8896, 0.8848, 0.9893, 0.8848, 0.8896, 0.6855, 0.79, 0.6855, 0.79, 0.7852, 0.8896, 0.7852, 0.8896, 0.7852, 0.79, 0.7852, 0.79, 0.8848, 0.8896, 0.8848, 0.9893, 0.6855, 0.8896, 0.6855, 0.8896, 0.7852, 0.9893, 0.7852, 0.8896, 0.6855, 0.79, 0.6855, 0.79, 0.7852, 0.8896, 0.7852, 0.8896, 0.6855, 0.79, 0.6855, 0.79, 0.7852, 0.8896, 0.7852, 0.8896, 0.6855, 0.79, 0.6855, 0.79, 0.7852, 0.8896, 0.7852, 0.9893, 0.6855, 0.8896, 0.6855, 0.8896, 0.7852, 0.9893, 0.7852])
me_mesh_001.materials.append(mat_paintbottle)
me_mesh_001.use_remesh_preserve_volume = False
me_mesh_001.use_remesh_preserve_attributes = False
me_mesh_001.use_mirror_vertex_groups = False
me_mesh_001.update()
me_cube_002 = bpy.data.meshes.new('Cube.002')
me_cube_002.from_pydata([(-0.022, 0.01552, 0.07598), (-0.03562, 0.03649, 0.01371), (0.005229, -0.02641, 0.07598), (-0.005229, 0.02641, 0.07598), (0.01885, -0.04738, -2.235e-10), (-0.03562, 0.03649, 1.49e-10), (-0.01885, 0.04738, 2.235e-10), (0.03562, -0.03649, -1.49e-10), (0.022, -0.01552, 0.07598), (0.022, -0.01552, 0.02979), (-0.005229, 0.02641, 0.02979), (0.005229, -0.02641, 0.02979), (0.01885, -0.04738, 0.01371), (-0.022, 0.01552, 0.02979), (-0.01885, 0.04738, 0.01371), (0.03562, -0.03649, 0.01371)], [], [(10, 13, 0, 3), (13, 11, 2, 0), (11, 9, 8, 2), (8, 3, 0, 2), (15, 14, 10, 9), (12, 15, 9, 11), (1, 12, 11, 13), (9, 10, 3, 8), (12, 1, 5, 4), (1, 14, 6, 5), (14, 15, 7, 6), (15, 12, 4, 7), (14, 1, 13, 10), (5, 6, 7, 4)])
_uv = me_cube_002.uv_layers.new(name='UVMap')
_uv.uv.foreach_set('vector', [0.5029, 0.5977, 0.5029, 0.6357, 0.4141, 0.6357, 0.4141, 0.5977, 0.5283, 0.7812, 0.4326, 0.7812, 0.4326, 0.6914, 0.5283, 0.6914, 0.5029, 0.5977, 0.5029, 0.6357, 0.4141, 0.6357, 0.4141, 0.5977, 0.4326, 0.6533, 0.5283, 0.6533, 0.5283, 0.6914, 0.4326, 0.6914, 0.5752, 0.8115, 0.3848, 0.8115, 0.4326, 0.7812, 0.5283, 0.7812, 0.5586, 0.5977, 0.5586, 0.6357, 0.5029, 0.6357, 0.5029, 0.5977, 0.5752, 0.8115, 0.3848, 0.8115, 0.4326, 0.7812, 0.5283, 0.7812, 0.5283, 0.7812, 0.4326, 0.7812, 0.4326, 0.6914, 0.5283, 0.6914, 0.3848, 0.8115, 0.5752, 0.8115, 0.5752, 0.8369, 0.3848, 0.8369, 0.5586, 0.6357, 0.5586, 0.5977, 0.5859, 0.5977, 0.5859, 0.6357, 0.3848, 0.8115, 0.5752, 0.8115, 0.5752, 0.8369, 0.3848, 0.8369, 0.5586, 0.6357, 0.5586, 0.5977, 0.5859, 0.5977, 0.5859, 0.6357, 0.5586, 0.5977, 0.5586, 0.6357, 0.5029, 0.6357, 0.5029, 0.5977, 0.5752, 0.8369, 0.5752, 0.875, 0.3848, 0.875, 0.3848, 0.8369])
me_cube_002.materials.append(mat_paintbottle)
me_cube_002.use_remesh_preserve_volume = False
me_cube_002.use_remesh_preserve_attributes = False
me_cube_002.use_mirror_vertex_groups = False
me_cube_002.update()
me_cube_003 = bpy.data.meshes.new('Cube.003')
me_cube_003.from_pydata([(-0.0204, 0.04041, -0.075), (-0.009141, 0.0306, -0.075), (0.0204, -0.04041, -0.075), (0.009141, -0.0306, -0.075), (-0.02424, 0.0208, -0.075), (-0.02862, 0.03507, -0.075), (0.02424, -0.0208, -0.075), (0.02862, -0.03507, -0.075), (0.009141, -0.0306, 0.002122), (0.0204, -0.04041, 0.002122), (-0.02862, 0.03507, 0.002122), (-0.02424, 0.0208, 0.002122), (-0.009141, 0.0306, 0.002122), (-0.0204, 0.04041, 0.002122), (0.02862, -0.03507, 0.002122), (0.02424, -0.0208, 0.002122)], [], [(6, 7, 2, 3, 4, 5, 0, 1), (3, 8, 11, 4), (10, 13, 0, 5), (7, 14, 9, 2), (2, 9, 8, 3), (14, 7, 6, 15), (0, 13, 12, 1), (10, 5, 4, 11), (15, 6, 1, 12)])
_uv = me_cube_003.uv_layers.new(name='UVMap')
_uv.uv.foreach_set('vector', [0.1357, 0.6387, 0.1494, 0.6299, 0.1807, 0.6299, 0.1943, 0.6387, 0.1943, 0.7383, 0.1807, 0.7471, 0.1494, 0.7471, 0.1357, 0.7383, 0.666, 0.8906, 0.666, 0.9941, 0.54, 0.9941, 0.54, 0.8906, 0.4902, 0.9941, 0.3906, 0.9941, 0.3906, 0.8906, 0.4902, 0.8906, 0.8164, 0.8906, 0.8164, 0.9941, 0.7168, 0.9941, 0.7168, 0.8906, 0.7168, 0.8906, 0.7168, 0.9941, 0.666, 0.9941, 0.666, 0.8906, 0.8164, 0.9941, 0.8164, 0.8906, 0.8672, 0.8906, 0.8672, 0.9941, 0.3906, 0.8906, 0.3906, 0.9941, 0.3398, 0.9941, 0.3398, 0.8906, 0.4902, 0.9941, 0.4902, 0.8906, 0.54, 0.8906, 0.54, 0.9941, 0.8672, 0.9941, 0.8672, 0.8906, 0.9922, 0.8906, 0.9922, 0.9941])
me_cube_003.materials.append(mat_paintbottle)
me_cube_003.use_remesh_preserve_volume = False
me_cube_003.use_remesh_preserve_attributes = False
me_cube_003.use_mirror_vertex_groups = False
me_cube_003.update()
me_cube_001 = bpy.data.meshes.new('Cube.001')
me_cube_001.from_pydata([(-0.025, -0.1, -0.1), (-0.025, 0.1, -0.1), (0.025, 0.1, -0.1), (0.025, -0.1, -0.1), (-0.025, -0.1, 0.1), (-0.025, 0.1, 0.1), (0.025, 0.1, 0.1), (0.025, -0.1, 0.1)], [], [(5, 6, 2, 1), (6, 7, 3, 2), (7, 4, 0, 3), (0, 1, 2, 3), (7, 6, 5, 4)])
_uv = me_cube_001.uv_layers.new(name='UVMap')
_uv.uv.foreach_set('vector', [0.8301, 0.5156, 0.8301, 0.6777, 0.752, 0.6777, 0.752, 0.5156, 0.9971, 0.6777, 0.835, 0.6777, 0.835, 0.5156, 0.9971, 0.5156, 0.8301, 0.5156, 0.8301, 0.6777, 0.752, 0.6777, 0.752, 0.5156, 0.8301, 0.5156, 0.8301, 0.6777, 0.752, 0.6777, 0.752, 0.5156, 0.8301, 0.5156, 0.8301, 0.6777, 0.752, 0.6777, 0.752, 0.5156])
me_cube_001.materials.append(mat_paintbottle)
me_cube_001.use_remesh_preserve_volume = False
me_cube_001.use_remesh_preserve_attributes = False
me_cube_001.use_mirror_vertex_groups = False
me_cube_001.update()
me_cylinder_006 = bpy.data.meshes.new('Cylinder.006')
me_cylinder_006.from_pydata([(0.0, 0.25, -0.025), (0.0, 0.25, 0.025), (0.0647, 0.2415, -0.025), (0.0647, 0.2415, 0.025), (-0.05823, 0.2173, -0.025), (0.125, 0.2165, 0.025), (0.1768, 0.1768, -0.025), (0.1768, 0.1768, 0.025), (0.2165, 0.125, -0.025), (0.2165, 0.125, 0.025), (0.2415, 0.0647, -0.025), (0.2415, 0.0647, 0.025), (-0.1125, 0.1949, -0.025), (0.25, 1.887e-08, 0.025), (-0.1591, 0.1591, -0.025), (0.2415, -0.0647, 0.025), (-0.1949, 0.1125, -0.025), (0.2165, -0.125, 0.025), (-0.2173, 0.05823, -0.025), (0.1768, -0.1768, 0.025), (-0.225, -1.078e-07, -0.025), (0.125, -0.2165, 0.025), (0.0647, -0.2415, -0.025), (0.0647, -0.2415, 0.025), (-0.2173, -0.05823, -0.025), (9.735e-08, -0.25, 0.025), (-0.1949, -0.1125, -0.025), (-0.0647, -0.2415, 0.025), (-0.125, -0.2165, -0.025), (-0.125, -0.2165, 0.025), (-0.1768, -0.1768, -0.025), (-0.1768, -0.1768, 0.025), (-0.2165, -0.125, -0.025), (-0.2165, -0.125, 0.025), (-0.1591, -0.1591, -0.025), (-0.2415, -0.0647, 0.025), (-0.1125, -0.1949, -0.025), (-0.25, -1.162e-07, 0.025), (-0.2415, 0.0647, -0.025), (-0.2415, 0.0647, 0.025), (-0.05823, -0.2173, -0.025), (-0.2165, 0.125, 0.025), (8.807e-08, -0.225, -0.025), (-0.1768, 0.1768, 0.025), (-0.125, 0.2165, -0.025), (-0.125, 0.2165, 0.025), (0.05823, -0.2173, -0.025), (-0.0647, 0.2415, 0.025), (4.481e-10, 0.225, -0.005), (0.05823, 0.2173, -0.005), (0.1125, 0.1949, -0.005), (0.1591, 0.1591, -0.005), (0.1949, 0.1125, -0.005), (0.2173, 0.05823, -0.005), (0.225, 1.382e-08, -0.005), (0.2173, -0.05823, -0.005), (0.1949, -0.1125, -0.005), (0.1591, -0.1591, -0.005), (0.1125, -0.1949, -0.005), (0.05823, -0.2173, -0.005), (8.807e-08, -0.225, -0.005), (-0.05823, -0.2173, -0.005), (-0.1125, -0.1949, -0.005), (-0.1591, -0.1591, -0.005), (-0.1949, -0.1125, -0.005), (-0.2173, -0.05823, -0.005), (-0.225, -1.078e-07, -0.005), (-0.2173, 0.05823, -0.005), (-0.1949, 0.1125, -0.005), (-0.1591, 0.1591, -0.005), (-0.1125, 0.1949, -0.005), (-0.05823, 0.2173, -0.005), (0.1125, -0.1949, -0.025), (0.1591, -0.1591, -0.025), (0.125, 0.2165, -0.025), (0.1949, -0.1125, -0.025), (0.2173, -0.05823, -0.025), (0.225, 1.382e-08, -0.025), (0.25, 1.887e-08, -0.025), (0.2415, -0.0647, -0.025), (0.2165, -0.125, -0.025), (0.1768, -0.1768, -0.025), (0.125, -0.2165, -0.025), (0.2173, 0.05823, -0.025), (9.735e-08, -0.25, -0.025), (-0.0647, -0.2415, -0.025), (0.1949, 0.1125, -0.025), (0.1591, 0.1591, -0.025), (0.1125, 0.1949, -0.025), (-0.2415, -0.0647, -0.025), (-0.25, -1.162e-07, -0.025), (0.05823, 0.2173, -0.025), (-0.2165, 0.125, -0.025), (-0.1768, 0.1768, -0.025), (4.481e-10, 0.225, -0.025), (-0.0647, 0.2415, -0.025)], [], [(0, 1, 3, 2), (6, 7, 9, 8), (8, 9, 11, 10), (28, 29, 31, 30), (30, 31, 33, 32), (26, 32, 89, 24), (89, 90, 20, 24), (90, 38, 18, 20), (18, 38, 92, 16), (92, 93, 14, 16), (45, 43, 69, 70), (93, 44, 12, 14), (44, 95, 4, 12), (4, 95, 0, 94), (0, 2, 91, 94), (23, 21, 58, 59), (7, 5, 50, 51), (29, 27, 61, 62), (35, 33, 64, 65), (13, 11, 53, 54), (41, 39, 67, 68), (19, 17, 56, 57), (47, 45, 70, 71), (25, 23, 59, 60), (9, 7, 51, 52), (31, 29, 62, 63), (37, 35, 65, 66), (15, 13, 54, 55), (43, 41, 68, 69), (21, 19, 57, 58), (1, 47, 71, 48), (5, 3, 49, 50), (27, 25, 60, 61), (11, 9, 52, 53), (33, 31, 63, 64), (39, 37, 66, 67), (3, 1, 48, 49), (17, 15, 55, 56), (59, 58, 72, 46), (70, 69, 14, 12), (61, 60, 42, 40), (50, 49, 91, 88), (48, 71, 4, 94), (63, 62, 36, 34), (52, 51, 87, 86), (54, 53, 83, 77), (65, 64, 26, 24), (56, 55, 76, 75), (67, 66, 20, 18), (58, 57, 73, 72), (69, 68, 16, 14), (60, 59, 46, 42), (49, 48, 94, 91), (71, 70, 12, 4), (62, 61, 40, 36), (51, 50, 88, 87), (64, 63, 34, 26), (53, 52, 86, 83), (55, 54, 77, 76), (66, 65, 24, 20), (57, 56, 75, 73), (2, 3, 5, 74), (74, 5, 7, 6), (10, 11, 13, 78), (78, 13, 15, 79), (79, 15, 17, 80), (80, 17, 19, 81), (81, 19, 21, 82), (82, 21, 23, 22), (22, 23, 25, 84), (84, 25, 27, 85), (85, 27, 29, 28), (32, 33, 35, 89), (89, 35, 37, 90), (90, 37, 39, 38), (38, 39, 41, 92), (92, 41, 43, 93), (93, 43, 45, 44), (95, 47, 1, 0), (44, 45, 47, 95), (68, 67, 18, 16), (26, 34, 30, 32), (28, 30, 34, 36), (36, 40, 85, 28), (84, 85, 40, 42), (42, 46, 22, 84), (46, 72, 82, 22), (81, 82, 72, 73), (80, 81, 73, 75), (79, 80, 75, 76), (78, 79, 76, 77), (77, 83, 10, 78), (8, 10, 83, 86), (6, 8, 86, 87), (87, 88, 74, 6), (2, 74, 88, 91)])
me_cylinder_006.polygons.foreach_set('use_smooth', [True] * 96)
_uv = me_cylinder_006.uv_layers.new(name='UVMap')
_uv.uv.foreach_set('vector', [0.7295, 0.667, 0.7295, 0.7637, 0.6006, 0.7637, 0.6006, 0.667, 0.7295, 0.667, 0.7295, 0.7637, 0.6006, 0.7637, 0.6006, 0.667, 0.7295, 0.667, 0.7295, 0.7637, 0.6006, 0.7637, 0.6006, 0.667, 0.7295, 0.667, 0.7295, 0.7637, 0.6006, 0.7637, 0.6006, 0.667, 0.7295, 0.667, 0.7295, 0.7637, 0.6006, 0.7637, 0.6006, 0.667, 0.7227, 0.6182, 0.7295, 0.667, 0.6006, 0.667, 0.6074, 0.6182, 0.7295, 0.667, 0.6006, 0.667, 0.6074, 0.6182, 0.7227, 0.6182, 0.7295, 0.667, 0.6006, 0.667, 0.6074, 0.6182, 0.7227, 0.6182, 0.7227, 0.6182, 0.7295, 0.667, 0.6006, 0.667, 0.6074, 0.6182, 0.7295, 0.667, 0.6006, 0.667, 0.6074, 0.6182, 0.7227, 0.6182, 0.6006, 0.7637, 0.7295, 0.7637, 0.7227, 0.8389, 0.6074, 0.8389, 0.7295, 0.667, 0.6006, 0.667, 0.6074, 0.6182, 0.7227, 0.6182, 0.7295, 0.667, 0.6006, 0.667, 0.6074, 0.6182, 0.7227, 0.6182, 0.7227, 0.6182, 0.7295, 0.667, 0.6006, 0.667, 0.6074, 0.6182, 0.7295, 0.667, 0.6006, 0.667, 0.6074, 0.6182, 0.7227, 0.6182, 0.6006, 0.7637, 0.7295, 0.7637, 0.7227, 0.8389, 0.6074, 0.8389, 0.6006, 0.7637, 0.7295, 0.7637, 0.7227, 0.8389, 0.6074, 0.8389, 0.6006, 0.7637, 0.7295, 0.7637, 0.7227, 0.8389, 0.6074, 0.8389, 0.6006, 0.7637, 0.7295, 0.7637, 0.7227, 0.8389, 0.6074, 0.8389, 0.6006, 0.7637, 0.7295, 0.7637, 0.7227, 0.8389, 0.6074, 0.8389, 0.6006, 0.7637, 0.7295, 0.7637, 0.7227, 0.8389, 0.6074, 0.8389, 0.6006, 0.7637, 0.7295, 0.7637, 0.7227, 0.8389, 0.6074, 0.8389, 0.6006, 0.7637, 0.7295, 0.7637, 0.7227, 0.8389, 0.6074, 0.8389, 0.6006, 0.7637, 0.7295, 0.7637, 0.7227, 0.8389, 0.6074, 0.8389, 0.6006, 0.7637, 0.7295, 0.7637, 0.7227, 0.8389, 0.6074, 0.8389, 0.6006, 0.7637, 0.7295, 0.7637, 0.7227, 0.8389, 0.6074, 0.8389, 0.6006, 0.7637, 0.7295, 0.7637, 0.7227, 0.8389, 0.6074, 0.8389, 0.6006, 0.7637, 0.7295, 0.7637, 0.7227, 0.8389, 0.6074, 0.8389, 0.6006, 0.7637, 0.7295, 0.7637, 0.7227, 0.8389, 0.6074, 0.8389, 0.6006, 0.7637, 0.7295, 0.7637, 0.7227, 0.8389, 0.6074, 0.8389, 0.6006, 0.7637, 0.7295, 0.7637, 0.7227, 0.8389, 0.6074, 0.8389, 0.6006, 0.7637, 0.7295, 0.7637, 0.7227, 0.8389, 0.6074, 0.8389, 0.6006, 0.7637, 0.7295, 0.7637, 0.7227, 0.8389, 0.6074, 0.8389, 0.6006, 0.7637, 0.7295, 0.7637, 0.7227, 0.8389, 0.6074, 0.8389, 0.6006, 0.7637, 0.7295, 0.7637, 0.7227, 0.8389, 0.6074, 0.8389, 0.6006, 0.7637, 0.7295, 0.7637, 0.7227, 0.8389, 0.6074, 0.8389, 0.6006, 0.7637, 0.7295, 0.7637, 0.7227, 0.8389, 0.6074, 0.8389, 0.6006, 0.7637, 0.7295, 0.7637, 0.7227, 0.8389, 0.6074, 0.8389, 0.6074, 0.8389, 0.7227, 0.8389, 0.7227, 0.8779, 0.6074, 0.8779, 0.6074, 0.8389, 0.7227, 0.8389, 0.7227, 0.8779, 0.6074, 0.8779, 0.6074, 0.8389, 0.7227, 0.8389, 0.7227, 0.8779, 0.6074, 0.8779, 0.6074, 0.8389, 0.7227, 0.8389, 0.7227, 0.8779, 0.6074, 0.8779, 0.6074, 0.8389, 0.7227, 0.8389, 0.7227, 0.8779, 0.6074, 0.8779, 0.6074, 0.8389, 0.7227, 0.8389, 0.7227, 0.8779, 0.6074, 0.8779, 0.6074, 0.8389, 0.7227, 0.8389, 0.7227, 0.8779, 0.6074, 0.8779, 0.6074, 0.8389, 0.7227, 0.8389, 0.7227, 0.8779, 0.6074, 0.8779, 0.6074, 0.8389, 0.7227, 0.8389, 0.7227, 0.8779, 0.6074, 0.8779, 0.6074, 0.8389, 0.7227, 0.8389, 0.7227, 0.8779, 0.6074, 0.8779, 0.6074, 0.8389, 0.7227, 0.8389, 0.7227, 0.8779, 0.6074, 0.8779, 0.6074, 0.8389, 0.7227, 0.8389, 0.7227, 0.8779, 0.6074, 0.8779, 0.6074, 0.8389, 0.7227, 0.8389, 0.7227, 0.8779, 0.6074, 0.8779, 0.6074, 0.8389, 0.7227, 0.8389, 0.7227, 0.8779, 0.6074, 0.8779, 0.6074, 0.8389, 0.7227, 0.8389, 0.7227, 0.8779, 0.6074, 0.8779, 0.6074, 0.8389, 0.7227, 0.8389, 0.7227, 0.8779, 0.6074, 0.8779, 0.6074, 0.8389, 0.7227, 0.8389, 0.7227, 0.8779, 0.6074, 0.8779, 0.6074, 0.8389, 0.7227, 0.8389, 0.7227, 0.8779, 0.6074, 0.8779, 0.6074, 0.8389, 0.7227, 0.8389, 0.7227, 0.8779, 0.6074, 0.8779, 0.6074, 0.8389, 0.7227, 0.8389, 0.7227, 0.8779, 0.6074, 0.8779, 0.6074, 0.8389, 0.7227, 0.8389, 0.7227, 0.8779, 0.6074, 0.8779, 0.6074, 0.8389, 0.7227, 0.8389, 0.7227, 0.8779, 0.6074, 0.8779, 0.6074, 0.8389, 0.7227, 0.8389, 0.7227, 0.8779, 0.6074, 0.8779, 0.7295, 0.667, 0.7295, 0.7637, 0.6006, 0.7637, 0.6006, 0.667, 0.7295, 0.667, 0.7295, 0.7637, 0.6006, 0.7637, 0.6006, 0.667, 0.7295, 0.667, 0.7295, 0.7637, 0.6006, 0.7637, 0.6006, 0.667, 0.7295, 0.667, 0.7295, 0.7637, 0.6006, 0.7637, 0.6006, 0.667, 0.7295, 0.667, 0.7295, 0.7637, 0.6006, 0.7637, 0.6006, 0.667, 0.7295, 0.667, 0.7295, 0.7637, 0.6006, 0.7637, 0.6006, 0.667, 0.7295, 0.667, 0.7295, 0.7637, 0.6006, 0.7637, 0.6006, 0.667, 0.7295, 0.667, 0.7295, 0.7637, 0.6006, 0.7637, 0.6006, 0.667, 0.7295, 0.667, 0.7295, 0.7637, 0.6006, 0.7637, 0.6006, 0.667, 0.7295, 0.667, 0.7295, 0.7637, 0.6006, 0.7637, 0.6006, 0.667, 0.7295, 0.667, 0.7295, 0.7637, 0.6006, 0.7637, 0.6006, 0.667, 0.7295, 0.667, 0.7295, 0.7637, 0.6006, 0.7637, 0.6006, 0.667, 0.7295, 0.667, 0.7295, 0.7637, 0.6006, 0.7637, 0.6006, 0.667, 0.7295, 0.667, 0.7295, 0.7637, 0.6006, 0.7637, 0.6006, 0.667, 0.7295, 0.667, 0.7295, 0.7637, 0.6006, 0.7637, 0.6006, 0.667, 0.7295, 0.667, 0.7295, 0.7637, 0.6006, 0.7637, 0.6006, 0.667, 0.7295, 0.667, 0.7295, 0.7637, 0.6006, 0.7637, 0.6006, 0.667, 0.7295, 0.667, 0.7295, 0.7637, 0.6006, 0.7637, 0.6006, 0.667, 0.7295, 0.667, 0.7295, 0.7637, 0.6006, 0.7637, 0.6006, 0.667, 0.6074, 0.8389, 0.7227, 0.8389, 0.7227, 0.8779, 0.6074, 0.8779, 0.6074, 0.6182, 0.7227, 0.6182, 0.7295, 0.667, 0.6006, 0.667, 0.7295, 0.667, 0.6006, 0.667, 0.6074, 0.6182, 0.7227, 0.6182, 0.6074, 0.6182, 0.7227, 0.6182, 0.7295, 0.667, 0.6006, 0.667, 0.7295, 0.667, 0.6006, 0.667, 0.6074, 0.6182, 0.7227, 0.6182, 0.6074, 0.6182, 0.7227, 0.6182, 0.7295, 0.667, 0.6006, 0.667, 0.6074, 0.6182, 0.7227, 0.6182, 0.7295, 0.667, 0.6006, 0.667, 0.7295, 0.667, 0.6006, 0.667, 0.6074, 0.6182, 0.7227, 0.6182, 0.7295, 0.667, 0.6006, 0.667, 0.6074, 0.6182, 0.7227, 0.6182, 0.7295, 0.667, 0.6006, 0.667, 0.6074, 0.6182, 0.7227, 0.6182, 0.7295, 0.667, 0.6006, 0.667, 0.6074, 0.6182, 0.7227, 0.6182, 0.6074, 0.6182, 0.7227, 0.6182, 0.7295, 0.667, 0.6006, 0.667, 0.7295, 0.667, 0.6006, 0.667, 0.6074, 0.6182, 0.7227, 0.6182, 0.7295, 0.667, 0.6006, 0.667, 0.6074, 0.6182, 0.7227, 0.6182, 0.6074, 0.6182, 0.7227, 0.6182, 0.7295, 0.667, 0.6006, 0.667, 0.7295, 0.667, 0.6006, 0.667, 0.6074, 0.6182, 0.7227, 0.6182])
me_cylinder_006.materials.append(mat_paintbottle)
me_cylinder_006.use_remesh_preserve_volume = False
me_cylinder_006.use_remesh_preserve_attributes = False
me_cylinder_006.use_mirror_vertex_groups = False
me_cylinder_006.update()
me_cylinder_003 = bpy.data.meshes.new('Cylinder.003')
me_cylinder_003.from_pydata([(-2.718e-10, -0.1555, -0.07295), (7.192e-10, -0.2366, 0.03868), (0.002679, -0.156, -0.07326), (0.002679, -0.2371, 0.03837), (0.00495, -0.1572, -0.07415), (0.00495, -0.2383, 0.03748), (0.006467, -0.159, -0.07549), (0.006467, -0.2401, 0.03614), (0.007, -0.1612, -0.07706), (0.007, -0.2423, 0.03457), (0.006467, -0.1634, -0.07864), (0.006467, -0.2445, 0.03299), (0.00495, -0.1652, -0.07997), (0.00495, -0.2463, 0.03166), (0.002679, -0.1664, -0.08086), (0.002679, -0.2475, 0.03077), (7.546e-10, -0.1669, -0.08118), (1.745e-09, -0.248, 0.03045), (-0.002679, -0.1664, -0.08086), (-0.002679, -0.2475, 0.03077), (-0.00495, -0.1652, -0.07997), (-0.00495, -0.2463, 0.03166), (-0.006467, -0.1634, -0.07864), (-0.006467, -0.2445, 0.03299), (-0.007, -0.1612, -0.07706), (-0.007, -0.2423, 0.03457), (-0.006467, -0.159, -0.07549), (-0.006467, -0.2401, 0.03614), (-0.00495, -0.1572, -0.07415), (-0.00495, -0.2383, 0.03748), (-0.002679, -0.156, -0.07326), (-0.002679, -0.2371, 0.03837)], [], [(0, 1, 3, 2), (2, 3, 5, 4), (4, 5, 7, 6), (6, 7, 9, 8), (8, 9, 11, 10), (10, 11, 13, 12), (12, 13, 15, 14), (14, 15, 17, 16), (16, 17, 19, 18), (18, 19, 21, 20), (20, 21, 23, 22), (22, 23, 25, 24), (24, 25, 27, 26), (26, 27, 29, 28), (30, 31, 1, 0), (28, 29, 31, 30)])
me_cylinder_003.polygons.foreach_set('use_smooth', [True] * 16)
_uv = me_cylinder_003.uv_layers.new(name='UVMap')
_uv.uv.foreach_set('vector', [0.2598, 0.5332, 0.6758, 0.5332, 0.6758, 0.542, 0.2598, 0.542, 0.2598, 0.5332, 0.6758, 0.5332, 0.6758, 0.542, 0.2598, 0.542, 0.2598, 0.5332, 0.6758, 0.5332, 0.6758, 0.542, 0.2598, 0.542, 0.2598, 0.5332, 0.6758, 0.5332, 0.6758, 0.542, 0.2598, 0.542, 0.2598, 0.5332, 0.6758, 0.5332, 0.6758, 0.542, 0.2598, 0.542, 0.2598, 0.5332, 0.6758, 0.5332, 0.6758, 0.542, 0.2598, 0.542, 0.2598, 0.5332, 0.6758, 0.5332, 0.6758, 0.542, 0.2598, 0.542, 0.2598, 0.5332, 0.6758, 0.5332, 0.6758, 0.542, 0.2598, 0.542, 0.2598, 0.5332, 0.6758, 0.5332, 0.6758, 0.542, 0.2598, 0.542, 0.2598, 0.5332, 0.6758, 0.5332, 0.6758, 0.542, 0.2598, 0.542, 0.2598, 0.5332, 0.6758, 0.5332, 0.6758, 0.542, 0.2598, 0.542, 0.2598, 0.5332, 0.6758, 0.5332, 0.6758, 0.542, 0.2598, 0.542, 0.2598, 0.5332, 0.6758, 0.5332, 0.6758, 0.542, 0.2598, 0.542, 0.2598, 0.5332, 0.6758, 0.5332, 0.6758, 0.542, 0.2598, 0.542, 0.2598, 0.5332, 0.6758, 0.5332, 0.6758, 0.542, 0.2598, 0.542, 0.2598, 0.5332, 0.6758, 0.5332, 0.6758, 0.542, 0.2598, 0.542])
me_cylinder_003.materials.append(mat_paintbottle)
me_cylinder_003.use_remesh_preserve_volume = False
me_cylinder_003.use_remesh_preserve_attributes = False
me_cylinder_003.use_mirror_vertex_groups = False
me_cylinder_003.update()
me_cylinder_008 = bpy.data.meshes.new('Cylinder.008')
me_cylinder_008.from_pydata([(-0.1347, -0.07776, -0.07295), (-0.2049, -0.1183, 0.03868), (-0.1337, -0.0803, -0.07326), (-0.204, -0.1208, 0.03837), (-0.1337, -0.08288, -0.07415), (-0.2039, -0.1234, 0.03748), (-0.1345, -0.08511, -0.07549), (-0.2047, -0.1257, 0.03614), (-0.1361, -0.08666, -0.07706), (-0.2063, -0.1272, 0.03457), (-0.1382, -0.08728, -0.07864), (-0.2085, -0.1278, 0.03299), (-0.1406, -0.08688, -0.07997), (-0.2108, -0.1274, 0.03166), (-0.1428, -0.08553, -0.08086), (-0.213, -0.1261, 0.03077), (-0.1445, -0.08343, -0.08118), (-0.2147, -0.124, 0.03045), (-0.1455, -0.08089, -0.08086), (-0.2157, -0.1214, 0.03077), (-0.1455, -0.07831, -0.07997), (-0.2158, -0.1189, 0.03166), (-0.1447, -0.07608, -0.07864), (-0.2149, -0.1166, 0.03299), (-0.1431, -0.07453, -0.07706), (-0.2133, -0.1151, 0.03457), (-0.1409, -0.07391, -0.07549), (-0.2112, -0.1145, 0.03614), (-0.1386, -0.07431, -0.07415), (-0.2088, -0.1149, 0.03748), (-0.1364, -0.07566, -0.07326), (-0.2066, -0.1162, 0.03837)], [], [(0, 1, 3, 2), (2, 3, 5, 4), (4, 5, 7, 6), (6, 7, 9, 8), (8, 9, 11, 10), (10, 11, 13, 12), (12, 13, 15, 14), (14, 15, 17, 16), (16, 17, 19, 18), (18, 19, 21, 20), (20, 21, 23, 22), (22, 23, 25, 24), (24, 25, 27, 26), (26, 27, 29, 28), (30, 31, 1, 0), (28, 29, 31, 30)])
me_cylinder_008.polygons.foreach_set('use_smooth', [True] * 16)
_uv = me_cylinder_008.uv_layers.new(name='UVMap')
_uv.uv.foreach_set('vector', [0.2598, 0.5332, 0.6758, 0.5332, 0.6758, 0.542, 0.2598, 0.542, 0.2598, 0.5332, 0.6758, 0.5332, 0.6758, 0.542, 0.2598, 0.542, 0.2598, 0.5332, 0.6758, 0.5332, 0.6758, 0.542, 0.2598, 0.542, 0.2598, 0.5332, 0.6758, 0.5332, 0.6758, 0.542, 0.2598, 0.542, 0.2598, 0.5332, 0.6758, 0.5332, 0.6758, 0.542, 0.2598, 0.542, 0.2598, 0.5332, 0.6758, 0.5332, 0.6758, 0.542, 0.2598, 0.542, 0.2598, 0.5332, 0.6758, 0.5332, 0.6758, 0.542, 0.2598, 0.542, 0.2598, 0.5332, 0.6758, 0.5332, 0.6758, 0.542, 0.2598, 0.542, 0.2598, 0.5332, 0.6758, 0.5332, 0.6758, 0.542, 0.2598, 0.542, 0.2598, 0.5332, 0.6758, 0.5332, 0.6758, 0.542, 0.2598, 0.542, 0.2598, 0.5332, 0.6758, 0.5332, 0.6758, 0.542, 0.2598, 0.542, 0.2598, 0.5332, 0.6758, 0.5332, 0.6758, 0.542, 0.2598, 0.542, 0.2598, 0.5332, 0.6758, 0.5332, 0.6758, 0.542, 0.2598, 0.542, 0.2598, 0.5332, 0.6758, 0.5332, 0.6758, 0.542, 0.2598, 0.542, 0.2598, 0.5332, 0.6758, 0.5332, 0.6758, 0.542, 0.2598, 0.542, 0.2598, 0.5332, 0.6758, 0.5332, 0.6758, 0.542, 0.2598, 0.542])
me_cylinder_008.materials.append(mat_paintbottle)
me_cylinder_008.use_remesh_preserve_volume = False
me_cylinder_008.use_remesh_preserve_attributes = False
me_cylinder_008.use_mirror_vertex_groups = False
me_cylinder_008.update()
me_cylinder_009 = bpy.data.meshes.new('Cylinder.009')
me_cylinder_009.from_pydata([(-0.1347, 0.07776, -0.07295), (-0.2049, 0.1183, 0.03868), (-0.1364, 0.07566, -0.07326), (-0.2066, 0.1162, 0.03837), (-0.1386, 0.07431, -0.07415), (-0.2088, 0.1149, 0.03748), (-0.1409, 0.07391, -0.07549), (-0.2112, 0.1145, 0.03614), (-0.1431, 0.07453, -0.07706), (-0.2133, 0.1151, 0.03457), (-0.1447, 0.07608, -0.07864), (-0.2149, 0.1166, 0.03299), (-0.1455, 0.07831, -0.07997), (-0.2158, 0.1189, 0.03166), (-0.1455, 0.08089, -0.08086), (-0.2157, 0.1214, 0.03077), (-0.1445, 0.08343, -0.08118), (-0.2147, 0.124, 0.03045), (-0.1428, 0.08553, -0.08086), (-0.213, 0.1261, 0.03077), (-0.1406, 0.08688, -0.07997), (-0.2108, 0.1274, 0.03166), (-0.1382, 0.08728, -0.07864), (-0.2085, 0.1278, 0.03299), (-0.1361, 0.08666, -0.07706), (-0.2063, 0.1272, 0.03457), (-0.1345, 0.08511, -0.07549), (-0.2047, 0.1257, 0.03614), (-0.1337, 0.08288, -0.07415), (-0.2039, 0.1234, 0.03748), (-0.1337, 0.0803, -0.07326), (-0.204, 0.1208, 0.03837)], [], [(0, 1, 3, 2), (2, 3, 5, 4), (4, 5, 7, 6), (6, 7, 9, 8), (8, 9, 11, 10), (10, 11, 13, 12), (12, 13, 15, 14), (14, 15, 17, 16), (16, 17, 19, 18), (18, 19, 21, 20), (20, 21, 23, 22), (22, 23, 25, 24), (24, 25, 27, 26), (26, 27, 29, 28), (30, 31, 1, 0), (28, 29, 31, 30)])
me_cylinder_009.polygons.foreach_set('use_smooth', [True] * 16)
_uv = me_cylinder_009.uv_layers.new(name='UVMap')
_uv.uv.foreach_set('vector', [0.2598, 0.5332, 0.6758, 0.5332, 0.6758, 0.542, 0.2598, 0.542, 0.2598, 0.5332, 0.6758, 0.5332, 0.6758, 0.542, 0.2598, 0.542, 0.2598, 0.5332, 0.6758, 0.5332, 0.6758, 0.542, 0.2598, 0.542, 0.2598, 0.5332, 0.6758, 0.5332, 0.6758, 0.542, 0.2598, 0.542, 0.2598, 0.5332, 0.6758, 0.5332, 0.6758, 0.542, 0.2598, 0.542, 0.2598, 0.5332, 0.6758, 0.5332, 0.6758, 0.542, 0.2598, 0.542, 0.2598, 0.5332, 0.6758, 0.5332, 0.6758, 0.542, 0.2598, 0.542, 0.2598, 0.5332, 0.6758, 0.5332, 0.6758, 0.542, 0.2598, 0.542, 0.2598, 0.5332, 0.6758, 0.5332, 0.6758, 0.542, 0.2598, 0.542, 0.2598, 0.5332, 0.6758, 0.5332, 0.6758, 0.542, 0.2598, 0.542, 0.2598, 0.5332, 0.6758, 0.5332, 0.6758, 0.542, 0.2598, 0.542, 0.2598, 0.5332, 0.6758, 0.5332, 0.6758, 0.542, 0.2598, 0.542, 0.2598, 0.5332, 0.6758, 0.5332, 0.6758, 0.542, 0.2598, 0.542, 0.2598, 0.5332, 0.6758, 0.5332, 0.6758, 0.542, 0.2598, 0.542, 0.2598, 0.5332, 0.6758, 0.5332, 0.6758, 0.542, 0.2598, 0.542, 0.2598, 0.5332, 0.6758, 0.5332, 0.6758, 0.542, 0.2598, 0.542])
me_cylinder_009.materials.append(mat_paintbottle)
me_cylinder_009.use_remesh_preserve_volume = False
me_cylinder_009.use_remesh_preserve_attributes = False
me_cylinder_009.use_mirror_vertex_groups = False
me_cylinder_009.update()
me_cylinder_010 = bpy.data.meshes.new('Cylinder.010')
me_cylinder_010.from_pydata([(0.1347, -0.07776, -0.07295), (0.2049, -0.1183, 0.03868), (0.1364, -0.07566, -0.07326), (0.2066, -0.1162, 0.03837), (0.1386, -0.07431, -0.07415), (0.2088, -0.1149, 0.03748), (0.1409, -0.07391, -0.07549), (0.2112, -0.1145, 0.03614), (0.1431, -0.07453, -0.07706), (0.2133, -0.1151, 0.03457), (0.1447, -0.07608, -0.07864), (0.2149, -0.1166, 0.03299), (0.1455, -0.07831, -0.07997), (0.2158, -0.1189, 0.03166), (0.1455, -0.08089, -0.08086), (0.2157, -0.1214, 0.03077), (0.1445, -0.08343, -0.08118), (0.2147, -0.124, 0.03045), (0.1428, -0.08553, -0.08086), (0.213, -0.1261, 0.03077), (0.1406, -0.08688, -0.07997), (0.2108, -0.1274, 0.03166), (0.1382, -0.08728, -0.07864), (0.2085, -0.1278, 0.03299), (0.1361, -0.08666, -0.07706), (0.2063, -0.1272, 0.03457), (0.1345, -0.08511, -0.07549), (0.2047, -0.1257, 0.03614), (0.1337, -0.08288, -0.07415), (0.2039, -0.1234, 0.03748), (0.1337, -0.0803, -0.07326), (0.204, -0.1208, 0.03837)], [], [(0, 1, 3, 2), (2, 3, 5, 4), (4, 5, 7, 6), (6, 7, 9, 8), (8, 9, 11, 10), (10, 11, 13, 12), (12, 13, 15, 14), (14, 15, 17, 16), (16, 17, 19, 18), (18, 19, 21, 20), (20, 21, 23, 22), (22, 23, 25, 24), (24, 25, 27, 26), (26, 27, 29, 28), (30, 31, 1, 0), (28, 29, 31, 30)])
me_cylinder_010.polygons.foreach_set('use_smooth', [True] * 16)
_uv = me_cylinder_010.uv_layers.new(name='UVMap')
_uv.uv.foreach_set('vector', [0.2598, 0.5332, 0.6758, 0.5332, 0.6758, 0.542, 0.2598, 0.542, 0.2598, 0.5332, 0.6758, 0.5332, 0.6758, 0.542, 0.2598, 0.542, 0.2598, 0.5332, 0.6758, 0.5332, 0.6758, 0.542, 0.2598, 0.542, 0.2598, 0.5332, 0.6758, 0.5332, 0.6758, 0.542, 0.2598, 0.542, 0.2598, 0.5332, 0.6758, 0.5332, 0.6758, 0.542, 0.2598, 0.542, 0.2598, 0.5332, 0.6758, 0.5332, 0.6758, 0.542, 0.2598, 0.542, 0.2598, 0.5332, 0.6758, 0.5332, 0.6758, 0.542, 0.2598, 0.542, 0.2598, 0.5332, 0.6758, 0.5332, 0.6758, 0.542, 0.2598, 0.542, 0.2598, 0.5332, 0.6758, 0.5332, 0.6758, 0.542, 0.2598, 0.542, 0.2598, 0.5332, 0.6758, 0.5332, 0.6758, 0.542, 0.2598, 0.542, 0.2598, 0.5332, 0.6758, 0.5332, 0.6758, 0.542, 0.2598, 0.542, 0.2598, 0.5332, 0.6758, 0.5332, 0.6758, 0.542, 0.2598, 0.542, 0.2598, 0.5332, 0.6758, 0.5332, 0.6758, 0.542, 0.2598, 0.542, 0.2598, 0.5332, 0.6758, 0.5332, 0.6758, 0.542, 0.2598, 0.542, 0.2598, 0.5332, 0.6758, 0.5332, 0.6758, 0.542, 0.2598, 0.542, 0.2598, 0.5332, 0.6758, 0.5332, 0.6758, 0.542, 0.2598, 0.542])
me_cylinder_010.materials.append(mat_paintbottle)
me_cylinder_010.use_remesh_preserve_volume = False
me_cylinder_010.use_remesh_preserve_attributes = False
me_cylinder_010.use_mirror_vertex_groups = False
me_cylinder_010.update()
me_cylinder_011 = bpy.data.meshes.new('Cylinder.011')
me_cylinder_011.from_pydata([(0.1347, 0.07776, -0.07295), (0.2049, 0.1183, 0.03868), (0.1337, 0.0803, -0.07326), (0.204, 0.1208, 0.03837), (0.1337, 0.08288, -0.07415), (0.2039, 0.1234, 0.03748), (0.1345, 0.08511, -0.07549), (0.2047, 0.1257, 0.03614), (0.1361, 0.08666, -0.07706), (0.2063, 0.1272, 0.03457), (0.1382, 0.08728, -0.07864), (0.2085, 0.1278, 0.03299), (0.1406, 0.08688, -0.07997), (0.2108, 0.1274, 0.03166), (0.1428, 0.08553, -0.08086), (0.213, 0.1261, 0.03077), (0.1445, 0.08343, -0.08118), (0.2147, 0.124, 0.03045), (0.1455, 0.08089, -0.08086), (0.2157, 0.1214, 0.03077), (0.1455, 0.07831, -0.07997), (0.2158, 0.1189, 0.03166), (0.1447, 0.07608, -0.07864), (0.2149, 0.1166, 0.03299), (0.1431, 0.07453, -0.07706), (0.2133, 0.1151, 0.03457), (0.1409, 0.07391, -0.07549), (0.2112, 0.1145, 0.03614), (0.1386, 0.07431, -0.07415), (0.2088, 0.1149, 0.03748), (0.1364, 0.07566, -0.07326), (0.2066, 0.1162, 0.03837)], [], [(0, 1, 3, 2), (2, 3, 5, 4), (4, 5, 7, 6), (6, 7, 9, 8), (8, 9, 11, 10), (10, 11, 13, 12), (12, 13, 15, 14), (14, 15, 17, 16), (16, 17, 19, 18), (18, 19, 21, 20), (20, 21, 23, 22), (22, 23, 25, 24), (24, 25, 27, 26), (26, 27, 29, 28), (30, 31, 1, 0), (28, 29, 31, 30)])
me_cylinder_011.polygons.foreach_set('use_smooth', [True] * 16)
_uv = me_cylinder_011.uv_layers.new(name='UVMap')
_uv.uv.foreach_set('vector', [0.2598, 0.5332, 0.6758, 0.5332, 0.6758, 0.542, 0.2598, 0.542, 0.2598, 0.5332, 0.6758, 0.5332, 0.6758, 0.542, 0.2598, 0.542, 0.2598, 0.5332, 0.6758, 0.5332, 0.6758, 0.542, 0.2598, 0.542, 0.2598, 0.5332, 0.6758, 0.5332, 0.6758, 0.542, 0.2598, 0.542, 0.2598, 0.5332, 0.6758, 0.5332, 0.6758, 0.542, 0.2598, 0.542, 0.2598, 0.5332, 0.6758, 0.5332, 0.6758, 0.542, 0.2598, 0.542, 0.2598, 0.5332, 0.6758, 0.5332, 0.6758, 0.542, 0.2598, 0.542, 0.2598, 0.5332, 0.6758, 0.5332, 0.6758, 0.542, 0.2598, 0.542, 0.2598, 0.5332, 0.6758, 0.5332, 0.6758, 0.542, 0.2598, 0.542, 0.2598, 0.5332, 0.6758, 0.5332, 0.6758, 0.542, 0.2598, 0.542, 0.2598, 0.5332, 0.6758, 0.5332, 0.6758, 0.542, 0.2598, 0.542, 0.2598, 0.5332, 0.6758, 0.5332, 0.6758, 0.542, 0.2598, 0.542, 0.2598, 0.5332, 0.6758, 0.5332, 0.6758, 0.542, 0.2598, 0.542, 0.2598, 0.5332, 0.6758, 0.5332, 0.6758, 0.542, 0.2598, 0.542, 0.2598, 0.5332, 0.6758, 0.5332, 0.6758, 0.542, 0.2598, 0.542, 0.2598, 0.5332, 0.6758, 0.5332, 0.6758, 0.542, 0.2598, 0.542])
me_cylinder_011.materials.append(mat_paintbottle)
me_cylinder_011.use_remesh_preserve_volume = False
me_cylinder_011.use_remesh_preserve_attributes = False
me_cylinder_011.use_mirror_vertex_groups = False
me_cylinder_011.update()
me_cylinder_012 = bpy.data.meshes.new('Cylinder.012')
me_cylinder_012.from_pydata([(-1.332e-08, 0.1555, -0.07295), (-2.141e-08, 0.2366, 0.03868), (-0.002679, 0.156, -0.07326), (-0.002679, 0.2371, 0.03837), (-0.00495, 0.1572, -0.07415), (-0.00495, 0.2383, 0.03748), (-0.006467, 0.159, -0.07549), (-0.006467, 0.2401, 0.03614), (-0.007, 0.1612, -0.07706), (-0.007, 0.2423, 0.03457), (-0.006467, 0.1634, -0.07864), (-0.006467, 0.2445, 0.03299), (-0.00495, 0.1652, -0.07997), (-0.00495, 0.2463, 0.03166), (-0.002679, 0.1664, -0.08086), (-0.002679, 0.2475, 0.03077), (-1.534e-08, 0.1669, -0.08118), (-2.342e-08, 0.248, 0.03045), (0.002679, 0.1664, -0.08086), (0.002679, 0.2475, 0.03077), (0.00495, 0.1652, -0.07997), (0.00495, 0.2463, 0.03166), (0.006467, 0.1634, -0.07864), (0.006467, 0.2445, 0.03299), (0.007, 0.1612, -0.07706), (0.007, 0.2423, 0.03457), (0.006467, 0.159, -0.07549), (0.006467, 0.2401, 0.03614), (0.00495, 0.1572, -0.07415), (0.00495, 0.2383, 0.03748), (0.002679, 0.156, -0.07326), (0.002679, 0.2371, 0.03837)], [], [(0, 1, 3, 2), (2, 3, 5, 4), (4, 5, 7, 6), (6, 7, 9, 8), (8, 9, 11, 10), (10, 11, 13, 12), (12, 13, 15, 14), (14, 15, 17, 16), (16, 17, 19, 18), (18, 19, 21, 20), (20, 21, 23, 22), (22, 23, 25, 24), (24, 25, 27, 26), (26, 27, 29, 28), (30, 31, 1, 0), (28, 29, 31, 30)])
me_cylinder_012.polygons.foreach_set('use_smooth', [True] * 16)
_uv = me_cylinder_012.uv_layers.new(name='UVMap')
_uv.uv.foreach_set('vector', [0.2598, 0.5332, 0.6758, 0.5332, 0.6758, 0.542, 0.2598, 0.542, 0.2598, 0.5332, 0.6758, 0.5332, 0.6758, 0.542, 0.2598, 0.542, 0.2598, 0.5332, 0.6758, 0.5332, 0.6758, 0.542, 0.2598, 0.542, 0.2598, 0.5332, 0.6758, 0.5332, 0.6758, 0.542, 0.2598, 0.542, 0.2598, 0.5332, 0.6758, 0.5332, 0.6758, 0.542, 0.2598, 0.542, 0.2598, 0.5332, 0.6758, 0.5332, 0.6758, 0.542, 0.2598, 0.542, 0.2598, 0.5332, 0.6758, 0.5332, 0.6758, 0.542, 0.2598, 0.542, 0.2598, 0.5332, 0.6758, 0.5332, 0.6758, 0.542, 0.2598, 0.542, 0.2598, 0.5332, 0.6758, 0.5332, 0.6758, 0.542, 0.2598, 0.542, 0.2598, 0.5332, 0.6758, 0.5332, 0.6758, 0.542, 0.2598, 0.542, 0.2598, 0.5332, 0.6758, 0.5332, 0.6758, 0.542, 0.2598, 0.542, 0.2598, 0.5332, 0.6758, 0.5332, 0.6758, 0.542, 0.2598, 0.542, 0.2598, 0.5332, 0.6758, 0.5332, 0.6758, 0.542, 0.2598, 0.542, 0.2598, 0.5332, 0.6758, 0.5332, 0.6758, 0.542, 0.2598, 0.542, 0.2598, 0.5332, 0.6758, 0.5332, 0.6758, 0.542, 0.2598, 0.542, 0.2598, 0.5332, 0.6758, 0.5332, 0.6758, 0.542, 0.2598, 0.542])
me_cylinder_012.materials.append(mat_paintbottle)
me_cylinder_012.use_remesh_preserve_volume = False
me_cylinder_012.use_remesh_preserve_attributes = False
me_cylinder_012.use_mirror_vertex_groups = False
me_cylinder_012.update()

# ---- objects
ob_paintbottle = bpy.data.objects.new('PaintBottle', None)
ob_bottom_node = bpy.data.objects.new('bottom_node', None)
ob_collider = bpy.data.objects.new('Collider', me_cylinder)
ob_bottle = bpy.data.objects.new('Bottle', me_cylinder_005)
ob_tube = bpy.data.objects.new('Tube', me_mesh_001)
ob_brush_handle = bpy.data.objects.new('Brush Handle', me_cube_002)
ob_brush = bpy.data.objects.new('Brush', me_cube_003)
ob_backplate = bpy.data.objects.new('BackPlate', me_cube_001)
ob_crown = bpy.data.objects.new('Crown', me_cylinder_006)
ob_support_1 = bpy.data.objects.new('Support 1', me_cylinder_003)
ob_support_2 = bpy.data.objects.new('Support 2', me_cylinder_008)
ob_support_3 = bpy.data.objects.new('Support 3', me_cylinder_009)
ob_support_4 = bpy.data.objects.new('Support 4', me_cylinder_010)
ob_support_5 = bpy.data.objects.new('Support 5', me_cylinder_011)
ob_support_6 = bpy.data.objects.new('Support 6', me_cylinder_012)

# ---- transforms, parenting, visibility, modifiers, constraints
ob_paintbottle.location = (0.0, 0.0, 0.0)
ob_paintbottle.empty_image_offset = (0.0, 0.0)
ob_paintbottle.lineart.crease_threshold = 0.0
ob_bottom_node.parent = ob_paintbottle
ob_bottom_node.location = (0.0, 0.0, -0.42)
ob_bottom_node.rotation_euler = (0.0, 3.142, 0.0)
ob_bottom_node.empty_image_offset = (0.0, 0.0)
ob_bottom_node.lineart.crease_threshold = 0.0
ob_collider.parent = ob_paintbottle
ob_collider.location = (0.0, 0.0, 0.0)
ob_collider.display_type = 'WIRE'
ob_collider.lineart.crease_threshold = 0.0
ob_bottle.parent = ob_paintbottle
ob_bottle.location = (0.0, 0.0, 0.0)
ob_bottle.lineart.crease_threshold = 0.0
ob_tube.parent = ob_paintbottle
ob_tube.location = (1.123, 1.381, -0.03121)
ob_tube.lineart.crease_threshold = 0.0
ob_brush_handle.parent = ob_paintbottle
ob_brush_handle.location = (-0.2114, -0.1604, 0.0)
ob_brush_handle.lineart.crease_threshold = 0.0
ob_brush.parent = ob_paintbottle
ob_brush.location = (-0.2114, -0.1604, 0.0)
ob_brush.lineart.crease_threshold = 0.0
ob_backplate.parent = ob_paintbottle
ob_backplate.location = (0.23, 0.0, 0.0)
ob_backplate.lineart.crease_threshold = 0.0
ob_crown.parent = ob_paintbottle
ob_crown.location = (0.0, 0.0, 0.6)
ob_crown.lineart.crease_threshold = 0.0
ob_support_1.parent = ob_paintbottle
ob_support_1.location = (8.327e-17, 0.0, 0.55)
ob_support_1.lineart.crease_threshold = 0.0
ob_support_2.parent = ob_paintbottle
ob_support_2.location = (8.327e-17, 0.0, 0.55)
ob_support_2.lineart.crease_threshold = 0.0
ob_support_3.parent = ob_paintbottle
ob_support_3.location = (8.327e-17, 0.0, 0.55)
ob_support_3.lineart.crease_threshold = 0.0
ob_support_4.parent = ob_paintbottle
ob_support_4.location = (8.327e-17, 0.0, 0.55)
ob_support_4.lineart.crease_threshold = 0.0
ob_support_5.parent = ob_paintbottle
ob_support_5.location = (8.327e-17, 0.0, 0.55)
ob_support_5.lineart.crease_threshold = 0.0
ob_support_6.parent = ob_paintbottle
ob_support_6.location = (8.327e-17, 0.0, 0.55)
ob_support_6.lineart.crease_threshold = 0.0

# ---- collection membership
col_collection_1.objects.link(ob_paintbottle)
col_collection_1.objects.link(ob_bottom_node)
col_collection_1.objects.link(ob_collider)
col_collection_1.objects.link(ob_bottle)
col_collection_1.objects.link(ob_tube)
col_collection_1.objects.link(ob_brush_handle)
col_collection_1.objects.link(ob_brush)
col_collection_1.objects.link(ob_backplate)
col_collection_1.objects.link(ob_crown)
col_collection_1.objects.link(ob_support_1)
col_collection_1.objects.link(ob_support_2)
col_collection_1.objects.link(ob_support_3)
col_collection_1.objects.link(ob_support_4)
col_collection_1.objects.link(ob_support_5)
col_collection_1.objects.link(ob_support_6)
col_collection_2.objects.link(ob_tube)
col_collection_11.objects.link(ob_brush_handle)
col_collection_12.objects.link(ob_brush)

# ---- scene / render settings (as saved in the file)
scene.frame_start = 1; scene.frame_end = 250; scene.frame_set(0)
scene.render.engine = 'BLENDER_EEVEE_NEXT'
scene.render.resolution_percentage = 50
scene.render.dither_intensity = 0.0
scene.cycles.use_denoising = False
scene.cycles.samples = 10
scene.cycles.sampling_pattern = 'TABULATED_SOBOL'
scene.cycles.light_sampling_threshold = 0.0
scene.cycles.use_adaptive_sampling = False
scene.cycles.use_light_tree = False
scene.cycles.blur_glossy = 0.0
scene.cycles.pixel_filter_type = 'GAUSSIAN'
scene.cycles.sample_clamp_indirect = 0.0
scene.view_settings.view_transform = 'Standard'
bpy.context.view_layer.update()

# ---- added for rendering (the .blend has no active camera and no usable light): camera, sun
cam_auto = bpy.data.cameras.new('AutoCamera')
cam_auto.lens = 50.0
cam_auto.sensor_width = 36.0
cam_auto.clip_end = 1000.0
ob_auto_camera = bpy.data.objects.new('AutoCamera', cam_auto)
scene.collection.objects.link(ob_auto_camera)
ob_auto_camera.location = (1.17168, -1.44442, 1.06045)
ob_auto_camera.rotation_euler = (1.09748, -7.21219e-08, 0.694738)
scene.camera = ob_auto_camera
light_auto_sun = bpy.data.lights.new('AutoSun', 'SUN')
light_auto_sun.energy = 3.0
light_auto_sun.angle = 0.0523599
ob_auto_sun = bpy.data.objects.new('AutoSun', light_auto_sun)
scene.collection.objects.link(ob_auto_sun)
ob_auto_sun.rotation_euler = (0.872665, 0.174533, 0.523599)
bpy.context.view_layer.update()
